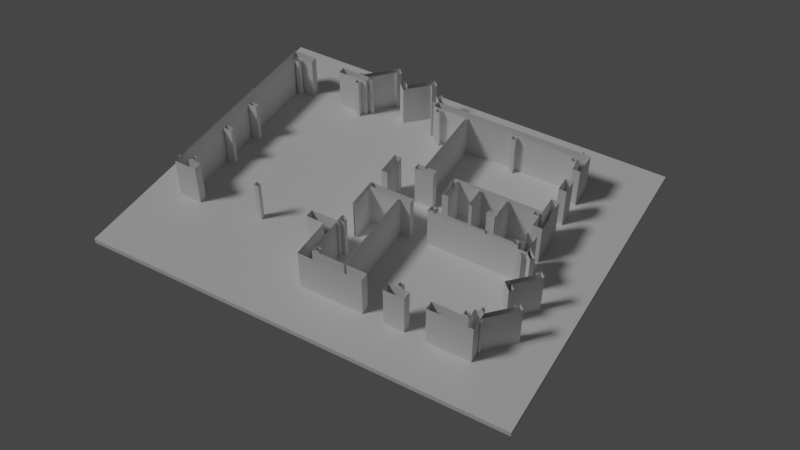 # Source: interni.blend  (saved by Blender 2.80.75; exported with 4.5.12 LTS)
import bpy
from mathutils import Matrix  # noqa: F401  (used for matrix-valued properties, if any)

bpy.ops.wm.read_factory_settings(use_empty=True)
scene = bpy.context.scene
scene.name = 'Scene'

# ---- collections
col_collection = bpy.data.collections.new('Collection'); scene.collection.children.link(col_collection)

# ---- world
world_world = bpy.data.worlds.new('World'); scene.world = world_world
world_world.use_nodes = True; world_world.node_tree.nodes.clear()
_N = world_world.node_tree.nodes; _L = world_world.node_tree.links
n0 = _N.new('ShaderNodeOutputWorld'); n0.name = 'World Output'; n0.location = (300, 300)
n1 = _N.new('ShaderNodeBackground'); n1.name = 'Background'; n1.location = (10, 300)
n1.inputs[0].default_value = (0.05088, 0.05088, 0.05088, 1.0)
_L.new(n1.outputs[0], n0.inputs[0])
n0.is_active_output = True
world_world.color = (0.05088, 0.05088, 0.05088)
world_world.use_sun_shadow = False
world_world.sun_shadow_jitter_overblur = 0.0

# ---- cameras
cam_camera = bpy.data.cameras.new('Camera')
cam_camera.passepartout_alpha = 0.65
cam_camera.clip_start = 0.001
cam_camera.clip_end = 200.0
cam_camera.ortho_scale = 7.314
cam_camera.show_composition_center = True
cam_camera.show_composition_center_diagonal = True
cam_camera.show_composition_thirds = True
cam_camera.dof.use_dof = True

# ---- lights
light_light = bpy.data.lights.new('Light', 'SUN')
light_light.transmission_factor = 0.0
light_light.angle = 0.1993
light_light.energy = 1.0
light_light.shadow_soft_size = 0.1
light_light.shadow_cascade_max_distance = 1000.0

# ---- meshes
me_00_eco_muri_sez_00_curve = bpy.data.meshes.new('00 ECO Muri SEZ 00_curve_')
me_00_eco_muri_sez_00_curve.from_pydata([(-45.36, -24.11, 0.0), (-45.36, -22.91, 0.0), (-44.9, -24.11, 0.0), (-44.9, -22.91, 0.0), (-40.63, -20.35, 0.0), (-40.63, -20.36, 0.0), (-40.63, -20.36, 0.0), (-40.64, -20.37, 0.0), (-40.64, -20.38, 0.0), (-40.64, -20.39, 0.0), (-40.65, -20.39, 0.0), (-40.65, -20.4, 0.0), (-40.66, -20.4, 0.0), (-40.67, -20.4, 0.0), (-40.67, -20.41, 0.0), (-40.68, -20.41, 0.0), (-40.69, -20.41, 0.0), (-40.7, -20.41, 0.0), (-40.71, -20.41, 0.0), (-40.71, -20.4, 0.0), (-40.72, -20.4, 0.0), (-40.73, -20.4, 0.0), (-40.73, -20.39, 0.0), (-40.74, -20.39, 0.0), (-40.74, -20.38, 0.0), (-40.75, -20.37, 0.0), (-40.75, -20.36, 0.0), (-40.75, -20.36, 0.0), (-40.75, -20.35, 0.0), (-40.75, -20.34, 0.0), (-40.75, -20.33, 0.0), (-40.75, -20.33, 0.0), (-40.74, -20.32, 0.0), (-40.74, -20.31, 0.0), (-40.73, -20.31, 0.0), (-40.73, -20.3, 0.0), (-40.72, -20.3, 0.0), (-40.71, -20.29, 0.0), (-40.71, -20.29, 0.0), (-40.7, -20.29, 0.0), (-40.69, -20.29, 0.0), (-40.68, -20.29, 0.0), (-40.67, -20.29, 0.0), (-40.67, -20.29, 0.0), (-40.66, -20.3, 0.0), (-40.65, -20.3, 0.0), (-40.65, -20.31, 0.0), (-40.64, -20.31, 0.0), (-40.64, -20.32, 0.0), (-40.64, -20.33, 0.0), (-40.63, -20.33, 0.0), (-40.63, -20.34, 0.0), (-26.39, -20.35, 0.0), (-26.39, -20.36, 0.0), (-26.39, -20.36, 0.0), (-26.39, -20.37, 0.0), (-26.39, -20.38, 0.0), (-26.4, -20.39, 0.0), (-26.4, -20.39, 0.0), (-26.41, -20.4, 0.0), (-26.42, -20.4, 0.0), (-26.42, -20.4, 0.0), (-26.43, -20.41, 0.0), (-26.44, -20.41, 0.0), (-26.45, -20.41, 0.0), (-26.45, -20.41, 0.0), (-26.46, -20.41, 0.0), (-26.47, -20.4, 0.0), (-26.48, -20.4, 0.0), (-26.48, -20.4, 0.0), (-26.49, -20.39, 0.0), (-26.49, -20.39, 0.0), (-26.5, -20.38, 0.0), (-26.5, -20.37, 0.0), (-26.5, -20.36, 0.0), (-26.5, -20.36, 0.0), (-26.51, -20.35, 0.0), (-26.5, -20.34, 0.0), (-26.5, -20.33, 0.0), (-26.5, -20.33, 0.0), (-26.5, -20.32, 0.0), (-26.49, -20.31, 0.0), (-26.49, -20.31, 0.0), (-26.48, -20.3, 0.0), (-26.48, -20.3, 0.0), (-26.47, -20.29, 0.0), (-26.46, -20.29, 0.0), (-26.45, -20.29, 0.0), (-26.45, -20.29, 0.0), (-26.44, -20.29, 0.0), (-26.43, -20.29, 0.0), (-26.42, -20.29, 0.0), (-26.42, -20.3, 0.0), (-26.41, -20.3, 0.0), (-26.4, -20.31, 0.0), (-26.4, -20.31, 0.0), (-26.39, -20.32, 0.0), (-26.39, -20.33, 0.0), (-26.39, -20.33, 0.0), (-26.39, -20.34, 0.0), (-25.79, -33.78, 0.0), (-25.79, -33.79, 0.0), (-25.79, -33.8, 0.0), (-25.8, -33.8, 0.0), (-25.8, -33.81, 0.0), (-25.8, -33.82, 0.0), (-25.81, -33.82, 0.0), (-25.81, -33.83, 0.0), (-25.82, -33.83, 0.0), (-25.83, -33.84, 0.0), (-25.83, -33.84, 0.0), (-25.84, -33.84, 0.0), (-25.85, -33.84, 0.0), (-25.86, -33.84, 0.0), (-25.87, -33.84, 0.0), (-25.87, -33.84, 0.0), (-25.88, -33.83, 0.0), (-25.89, -33.83, 0.0), (-25.89, -33.82, 0.0), (-25.9, -33.82, 0.0), (-25.9, -33.81, 0.0), (-25.91, -33.8, 0.0), (-25.91, -33.8, 0.0), (-25.91, -33.79, 0.0), (-25.91, -33.78, 0.0), (-25.91, -33.77, 0.0), (-25.91, -33.77, 0.0), (-25.91, -33.76, 0.0), (-25.9, -33.75, 0.0), (-25.9, -33.74, 0.0), (-25.89, -33.74, 0.0), (-25.89, -33.73, 0.0), (-25.88, -33.73, 0.0), (-25.87, -33.73, 0.0), (-25.87, -33.72, 0.0), (-25.86, -33.72, 0.0), (-25.85, -33.72, 0.0), (-25.84, -33.72, 0.0), (-25.83, -33.72, 0.0), (-25.83, -33.73, 0.0), (-25.82, -33.73, 0.0), (-25.81, -33.73, 0.0), (-25.81, -33.74, 0.0), (-25.8, -33.74, 0.0), (-25.8, -33.75, 0.0), (-25.8, -33.76, 0.0), (-25.79, -33.77, 0.0), (-25.79, -33.77, 0.0), (-45.42, -31.54, 0.0), (-45.42, -31.55, 0.0), (-45.42, -31.55, 0.0), (-45.43, -31.56, 0.0), (-45.43, -31.57, 0.0), (-45.43, -31.58, 0.0), (-45.44, -31.58, 0.0), (-45.44, -31.59, 0.0), (-45.45, -31.59, 0.0), (-45.46, -31.59, 0.0), (-45.46, -31.6, 0.0), (-45.47, -31.6, 0.0), (-45.48, -31.6, 0.0), (-45.49, -31.6, 0.0), (-45.5, -31.6, 0.0), (-45.5, -31.59, 0.0), (-45.51, -31.59, 0.0), (-45.52, -31.59, 0.0), (-45.52, -31.58, 0.0), (-45.53, -31.58, 0.0), (-45.53, -31.57, 0.0), (-45.54, -31.56, 0.0), (-45.54, -31.55, 0.0), (-45.54, -31.55, 0.0), (-45.54, -31.54, 0.0), (-45.54, -31.53, 0.0), (-45.54, -31.52, 0.0), (-45.54, -31.52, 0.0), (-45.53, -31.51, 0.0), (-45.53, -31.5, 0.0), (-45.52, -31.5, 0.0), (-45.52, -31.49, 0.0), (-45.51, -31.49, 0.0), (-45.5, -31.48, 0.0), (-45.5, -31.48, 0.0), (-45.49, -31.48, 0.0), (-45.48, -31.48, 0.0), (-45.47, -31.48, 0.0), (-45.46, -31.48, 0.0), (-45.46, -31.48, 0.0), (-45.45, -31.49, 0.0), (-45.44, -31.49, 0.0), (-45.44, -31.5, 0.0), (-45.43, -31.5, 0.0), (-45.43, -31.51, 0.0), (-45.43, -31.52, 0.0), (-45.42, -31.52, 0.0), (-45.42, -31.53, 0.0), (-40.61, -20.43, 0.0), (-38.97, -18.79, 0.0), (-38.63, -19.13, 0.0), (-38.86, -19.37, 0.0), (-38.97, -19.26, 0.0), (-40.07, -20.36, 0.0), (-40.07, -20.43, 0.0), (-41.9, -20.43, 0.0), (-41.9, -20.89, 0.0), (-40.07, -20.89, 0.0), (-40.07, -20.7, 0.0), (-40.07, -20.43, 0.0), (-31.23, -28.14, 0.0), (-31.23, -28.39, 0.0), (-28.41, -28.39, 0.0), (-28.41, -28.29, 0.0), (-28.27, -28.29, 0.0), (-28.27, -28.39, 0.0), (-26.82, -28.39, 0.0), (-26.82, -28.17, 0.0), (-26.47, -28.17, 0.0), (-26.47, -27.41, 0.0), (-25.94, -27.41, 0.0), (-25.94, -28.71, 0.0), (-26.26, -28.71, 0.0), (-26.45, -28.71, 0.0), (-26.45, -28.56, 0.0), (-31.65, -28.56, 0.0), (-29.67, -33.94, 0.0), (-29.67, -34.46, 0.0), (-30.87, -34.46, 0.0), (-30.87, -33.94, 0.0), (-29.67, -33.94, 0.0), (-38.12, -20.11, 0.0), (-38.23, -20.01, 0.0), (-37.77, -20.46, 0.0), (-36.57, -19.26, 0.0), (-36.46, -19.37, 0.0), (-36.23, -19.13, 0.0), (-36.57, -18.79, 0.0), (-37.77, -19.99, 0.0), (-37.99, -19.77, 0.0), (-38.23, -20.01, 0.0), (-32.7, -25.79, 0.0), (-32.7, -25.66, 0.0), (-33.27, -25.66, 0.0), (-33.27, -20.89, 0.0), (-26.45, -20.89, 0.0), (-26.45, -21.86, 0.0), (-25.99, -21.86, 0.0), (-25.99, -20.43, 0.0), (-35.47, -20.43, 0.0), (-35.47, -20.7, 0.0), (-35.47, -20.89, 0.0), (-33.42, -20.89, 0.0), (-33.42, -25.66, 0.0), (-33.85, -25.66, 0.0), (-33.85, -25.79, 0.0), (-31.23, -27.09, 0.0), (-31.23, -25.83, 0.0), (-30.01, -25.83, 0.0), (-30.01, -27.09, 0.0), (-29.82, -27.09, 0.0), (-29.82, -26.95, 0.0), (-29.87, -26.95, 0.0), (-29.87, -25.83, 0.0), (-28.41, -25.83, 0.0), (-28.41, -26.95, 0.0), (-28.97, -26.95, 0.0), (-28.97, -27.09, 0.0), (-28.41, -27.09, 0.0), (-28.41, -27.37, 0.0), (-28.37, -27.37, 0.0), (-28.37, -26.38, 0.0), (-28.3, -26.38, 0.0), (-28.3, -27.37, 0.0), (-28.27, -27.37, 0.0), (-28.27, -25.83, 0.0), (-26.82, -25.83, 0.0), (-26.82, -26.06, 0.0), (-26.47, -26.06, 0.0), (-26.47, -26.81, 0.0), (-25.94, -26.81, 0.0), (-25.94, -25.74, 0.0), (-25.99, -25.74, 0.0), (-25.99, -24.56, 0.0), (-26.45, -24.56, 0.0), (-26.45, -25.66, 0.0), (-31.65, -25.66, 0.0), (-35.17, -31.19, 0.0), (-35.17, -31.04, 0.0), (-35.32, -31.04, 0.0), (-35.32, -31.54, 0.0), (-36.87, -31.54, 0.0), (-36.87, -32.04, 0.0), (-35.82, -32.04, 0.0), (-35.82, -34.46, 0.0), (-32.07, -34.46, 0.0), (-32.07, -33.94, 0.0), (-33.27, -33.94, 0.0), (-33.27, -28.56, 0.0), (-32.7, -28.56, 0.0), (-32.7, -28.44, 0.0), (-35.2, -28.14, 0.0), (-35.32, -28.14, 0.0), (-35.32, -28.56, 0.0), (-35.32, -30.02, 0.0), (-35.3, -30.02, 0.0), (-35.3, -28.93, 0.0), (-35.2, -28.93, 0.0), (-35.2, -30.02, 0.0), (-35.17, -30.02, 0.0), (-35.17, -28.56, 0.0), (-33.42, -28.56, 0.0), (-33.42, -33.94, 0.0), (-35.3, -33.94, 0.0), (-35.3, -31.66, 0.0), (-35.17, -31.66, 0.0), (-35.17, -31.44, 0.0), (-25.99, -22.76, 0.0), (-25.99, -23.66, 0.0), (-26.45, -23.66, 0.0), (-26.45, -22.76, 0.0), (-25.99, -22.76, 0.0), (-25.94, -33.86, 0.0), (-25.92, -33.86, 0.0), (-25.92, -34.46, 0.0), (-28.47, -34.46, 0.0), (-28.47, -33.94, 0.0), (-26.45, -33.94, 0.0), (-26.45, -33.31, 0.0), (-26.26, -33.31, 0.0), (-26.03, -33.31, 0.0), (-25.94, -33.31, 0.0), (-25.94, -33.86, 0.0), (-25.94, -33.31, 0.0), (-25.92, -33.31, 0.0), (-24.82, -32.21, 0.0), (-24.93, -32.11, 0.0), (-24.73, -31.91, 0.0), (-24.43, -32.21, 0.0), (-25.94, -33.72, 0.0), (-34.9, -25.79, 0.0), (-34.9, -25.66, 0.0), (-35.32, -25.66, 0.0), (-35.32, -27.09, 0.0), (-35.2, -27.09, 0.0), (-45.36, -24.11, 0.0), (-45.36, -24.7, 0.0), (-45.4, -24.7, 0.0), (-45.4, -32.04, 0.0), (-44.07, -32.04, 0.0), (-44.07, -31.54, 0.0), (-44.9, -31.54, 0.0), (-44.9, -24.71, 0.0), (-44.9, -24.11, 0.0), (-25.37, -31.28, 0.0), (-25.56, -31.47, 0.0), (-26.02, -31.01, 0.0), (-24.82, -29.81, 0.0), (-24.93, -29.71, 0.0), (-24.73, -29.51, 0.0), (-24.43, -29.81, 0.0), (-25.63, -31.01, 0.0), (-25.37, -31.28, 0.0), (-45.36, -22.91, 0.0), (-45.36, -20.43, 0.0), (-43.85, -20.43, 0.0), (-43.85, -20.89, 0.0), (-44.9, -20.89, 0.0), (-44.9, -22.91, 0.0), (-34.93, -20.43, 0.0), (-35.59, -19.77, 0.0), (-35.83, -20.01, 0.0), (-35.47, -20.36, 0.0), (-35.47, -20.43, 0.0), (-25.94, -28.71, 0.0), (-25.92, -28.71, 0.0), (-25.56, -29.07, 0.0), (-25.37, -28.88, 0.0), (-25.94, -28.31, 0.0), (-35.59, -20.49, 0.0), (-35.58, -20.49, 0.0), (-35.58, -20.49, 0.0), (-35.58, -20.49, 0.0), (-35.58, -20.49, 0.0), (-35.58, -20.49, 0.0), (-35.58, -20.49, 0.0), (-35.58, -20.49, 0.0), (-35.58, -20.49, 0.0), (-35.57, -20.49, 0.0), (-35.57, -20.49, 0.0), (-35.57, -20.49, 0.0), (-35.57, -20.49, 0.0), (-35.57, -20.51, 0.0), (-35.57, -20.52, 0.0), (-35.57, -20.54, 0.0), (-35.57, -20.56, 0.0), (-35.57, -20.57, 0.0), (-35.57, -20.59, 0.0), (-35.57, -20.61, 0.0), (-35.57, -20.62, 0.0), (-35.57, -20.64, 0.0), (-35.57, -20.66, 0.0), (-35.57, -20.67, 0.0), (-35.57, -20.69, 0.0), (-35.57, -20.69, 0.0), (-35.57, -20.69, 0.0), (-35.57, -20.69, 0.0), (-35.58, -20.69, 0.0), (-35.58, -20.69, 0.0), (-35.58, -20.69, 0.0), (-35.58, -20.69, 0.0), (-35.58, -20.69, 0.0), (-35.58, -20.69, 0.0), (-35.58, -20.69, 0.0), (-35.58, -20.69, 0.0), (-35.59, -20.69, 0.0), (-35.59, -20.68, 0.0), (-35.59, -20.68, 0.0), (-35.59, -20.67, 0.0), (-35.59, -20.66, 0.0), (-35.59, -20.66, 0.0), (-35.59, -20.65, 0.0), (-35.59, -20.64, 0.0), (-35.59, -20.64, 0.0), (-35.59, -20.63, 0.0), (-35.59, -20.62, 0.0), (-35.59, -20.62, 0.0), (-35.59, -20.61, 0.0), (-35.59, -20.61, 0.0), (-35.59, -20.61, 0.0), (-35.59, -20.6, 0.0), (-35.59, -20.6, 0.0), (-35.59, -20.6, 0.0), (-35.59, -20.6, 0.0), (-35.59, -20.6, 0.0), (-35.59, -20.6, 0.0), (-35.6, -20.59, 0.0), (-35.6, -20.59, 0.0), (-35.6, -20.59, 0.0), (-35.6, -20.59, 0.0), (-35.61, -20.59, 0.0), (-35.63, -20.59, 0.0), (-35.64, -20.59, 0.0), (-35.65, -20.59, 0.0), (-35.66, -20.59, 0.0), (-35.67, -20.59, 0.0), (-35.68, -20.59, 0.0), (-35.69, -20.59, 0.0), (-35.7, -20.59, 0.0), (-35.72, -20.59, 0.0), (-35.73, -20.59, 0.0), (-35.74, -20.59, 0.0), (-35.74, -20.59, 0.0), (-35.74, -20.59, 0.0), (-35.74, -20.59, 0.0), (-35.75, -20.6, 0.0), (-35.75, -20.6, 0.0), (-35.75, -20.6, 0.0), (-35.75, -20.6, 0.0), (-35.75, -20.6, 0.0), (-35.75, -20.6, 0.0), (-35.75, -20.61, 0.0), (-35.76, -20.61, 0.0), (-35.76, -20.61, 0.0), (-35.76, -20.62, 0.0), (-35.76, -20.62, 0.0), (-35.76, -20.63, 0.0), (-35.76, -20.64, 0.0), (-35.76, -20.64, 0.0), (-35.76, -20.65, 0.0), (-35.76, -20.66, 0.0), (-35.76, -20.66, 0.0), (-35.76, -20.67, 0.0), (-35.76, -20.68, 0.0), (-35.76, -20.68, 0.0), (-35.76, -20.69, 0.0), (-35.76, -20.69, 0.0), (-35.76, -20.69, 0.0), (-35.76, -20.69, 0.0), (-35.76, -20.69, 0.0), (-35.76, -20.69, 0.0), (-35.76, -20.69, 0.0), (-35.76, -20.69, 0.0), (-35.77, -20.69, 0.0), (-35.77, -20.69, 0.0), (-35.77, -20.69, 0.0), (-35.77, -20.69, 0.0), (-35.77, -20.69, 0.0), (-35.77, -20.67, 0.0), (-35.77, -20.66, 0.0), (-35.77, -20.64, 0.0), (-35.77, -20.62, 0.0), (-35.77, -20.61, 0.0), (-35.77, -20.59, 0.0), (-35.77, -20.57, 0.0), (-35.77, -20.56, 0.0), (-35.77, -20.54, 0.0), (-35.77, -20.52, 0.0), (-35.77, -20.51, 0.0), (-35.77, -20.49, 0.0), (-35.77, -20.49, 0.0), (-35.77, -20.49, 0.0), (-35.77, -20.49, 0.0), (-35.77, -20.49, 0.0), (-35.76, -20.49, 0.0), (-35.76, -20.49, 0.0), (-35.76, -20.49, 0.0), (-35.76, -20.49, 0.0), (-35.76, -20.49, 0.0), (-35.76, -20.49, 0.0), (-35.76, -20.49, 0.0), (-35.76, -20.49, 0.0), (-35.76, -20.5, 0.0), (-35.76, -20.5, 0.0), (-35.76, -20.51, 0.0), (-35.76, -20.51, 0.0), (-35.76, -20.52, 0.0), (-35.76, -20.53, 0.0), (-35.76, -20.53, 0.0), (-35.76, -20.54, 0.0), (-35.76, -20.55, 0.0), (-35.76, -20.55, 0.0), (-35.76, -20.56, 0.0), (-35.76, -20.57, 0.0), (-35.76, -20.57, 0.0), (-35.75, -20.57, 0.0), (-35.75, -20.57, 0.0), (-35.75, -20.58, 0.0), (-35.75, -20.58, 0.0), (-35.75, -20.58, 0.0), (-35.75, -20.58, 0.0), (-35.75, -20.58, 0.0), (-35.74, -20.58, 0.0), (-35.74, -20.58, 0.0), (-35.74, -20.58, 0.0), (-35.74, -20.58, 0.0), (-35.73, -20.58, 0.0), (-35.72, -20.58, 0.0), (-35.7, -20.58, 0.0), (-35.69, -20.58, 0.0), (-35.68, -20.58, 0.0), (-35.67, -20.58, 0.0), (-35.66, -20.58, 0.0), (-35.65, -20.58, 0.0), (-35.64, -20.58, 0.0), (-35.63, -20.58, 0.0), (-35.61, -20.58, 0.0), (-35.6, -20.58, 0.0), (-35.6, -20.58, 0.0), (-35.6, -20.58, 0.0), (-35.6, -20.58, 0.0), (-35.59, -20.58, 0.0), (-35.59, -20.58, 0.0), (-35.59, -20.58, 0.0), (-35.59, -20.58, 0.0), (-35.59, -20.58, 0.0), (-35.59, -20.57, 0.0), (-35.59, -20.57, 0.0), (-35.59, -20.57, 0.0), (-35.59, -20.57, 0.0), (-35.59, -20.56, 0.0), (-35.59, -20.55, 0.0), (-35.59, -20.55, 0.0), (-35.59, -20.54, 0.0), (-35.59, -20.53, 0.0), (-35.59, -20.53, 0.0), (-35.59, -20.52, 0.0), (-35.59, -20.51, 0.0), (-35.59, -20.51, 0.0), (-35.59, -20.5, 0.0), (-35.59, -20.5, 0.0), (-39.79, -20.49, 0.0), (-39.78, -20.49, 0.0), (-39.78, -20.49, 0.0), (-39.78, -20.49, 0.0), (-39.78, -20.49, 0.0), (-39.78, -20.49, 0.0), (-39.78, -20.49, 0.0), (-39.78, -20.49, 0.0), (-39.78, -20.49, 0.0), (-39.77, -20.49, 0.0), (-39.77, -20.49, 0.0), (-39.77, -20.49, 0.0), (-39.77, -20.49, 0.0), (-39.77, -20.51, 0.0), (-39.77, -20.52, 0.0), (-39.77, -20.54, 0.0), (-39.77, -20.56, 0.0), (-39.77, -20.57, 0.0), (-39.77, -20.59, 0.0), (-39.77, -20.61, 0.0), (-39.77, -20.62, 0.0), (-39.77, -20.64, 0.0), (-39.77, -20.66, 0.0), (-39.77, -20.67, 0.0), (-39.77, -20.69, 0.0), (-39.77, -20.69, 0.0), (-39.77, -20.69, 0.0), (-39.77, -20.69, 0.0), (-39.78, -20.69, 0.0), (-39.78, -20.69, 0.0), (-39.78, -20.69, 0.0), (-39.78, -20.69, 0.0), (-39.78, -20.69, 0.0), (-39.78, -20.69, 0.0), (-39.78, -20.69, 0.0), (-39.78, -20.69, 0.0), (-39.79, -20.69, 0.0), (-39.79, -20.68, 0.0), (-39.79, -20.68, 0.0), (-39.79, -20.67, 0.0), (-39.79, -20.66, 0.0), (-39.79, -20.66, 0.0), (-39.79, -20.65, 0.0), (-39.79, -20.64, 0.0), (-39.79, -20.64, 0.0), (-39.79, -20.63, 0.0), (-39.79, -20.62, 0.0), (-39.79, -20.62, 0.0), (-39.79, -20.61, 0.0), (-39.79, -20.61, 0.0), (-39.79, -20.61, 0.0), (-39.79, -20.6, 0.0), (-39.79, -20.6, 0.0), (-39.79, -20.6, 0.0), (-39.79, -20.6, 0.0), (-39.79, -20.6, 0.0), (-39.79, -20.6, 0.0), (-39.8, -20.59, 0.0), (-39.8, -20.59, 0.0), (-39.8, -20.59, 0.0), (-39.8, -20.59, 0.0), (-39.81, -20.59, 0.0), (-39.83, -20.59, 0.0), (-39.84, -20.59, 0.0), (-39.85, -20.59, 0.0), (-39.86, -20.59, 0.0), (-39.87, -20.59, 0.0), (-39.88, -20.59, 0.0), (-39.89, -20.59, 0.0), (-39.9, -20.59, 0.0), (-39.92, -20.59, 0.0), (-39.93, -20.59, 0.0), (-39.94, -20.59, 0.0), (-39.94, -20.59, 0.0), (-39.94, -20.59, 0.0), (-39.94, -20.59, 0.0), (-39.95, -20.6, 0.0), (-39.95, -20.6, 0.0), (-39.95, -20.6, 0.0), (-39.95, -20.6, 0.0), (-39.95, -20.6, 0.0), (-39.95, -20.6, 0.0), (-39.95, -20.61, 0.0), (-39.96, -20.61, 0.0), (-39.96, -20.61, 0.0), (-39.96, -20.62, 0.0), (-39.96, -20.62, 0.0), (-39.96, -20.63, 0.0), (-39.96, -20.64, 0.0), (-39.96, -20.64, 0.0), (-39.96, -20.65, 0.0), (-39.96, -20.66, 0.0), (-39.96, -20.66, 0.0), (-39.96, -20.67, 0.0), (-39.96, -20.68, 0.0), (-39.96, -20.68, 0.0), (-39.96, -20.69, 0.0), (-39.96, -20.69, 0.0), (-39.96, -20.69, 0.0), (-39.96, -20.69, 0.0), (-39.96, -20.69, 0.0), (-39.96, -20.69, 0.0), (-39.96, -20.69, 0.0), (-39.96, -20.69, 0.0), (-39.97, -20.69, 0.0), (-39.97, -20.69, 0.0), (-39.97, -20.69, 0.0), (-39.97, -20.69, 0.0), (-39.97, -20.69, 0.0), (-39.97, -20.67, 0.0), (-39.97, -20.66, 0.0), (-39.97, -20.64, 0.0), (-39.97, -20.62, 0.0), (-39.97, -20.61, 0.0), (-39.97, -20.59, 0.0), (-39.97, -20.57, 0.0), (-39.97, -20.56, 0.0), (-39.97, -20.54, 0.0), (-39.97, -20.52, 0.0), (-39.97, -20.51, 0.0), (-39.97, -20.49, 0.0), (-39.97, -20.49, 0.0), (-39.97, -20.49, 0.0), (-39.97, -20.49, 0.0), (-39.97, -20.49, 0.0), (-39.96, -20.49, 0.0), (-39.96, -20.49, 0.0), (-39.96, -20.49, 0.0), (-39.96, -20.49, 0.0), (-39.96, -20.49, 0.0), (-39.96, -20.49, 0.0), (-39.96, -20.49, 0.0), (-39.96, -20.49, 0.0), (-39.96, -20.5, 0.0), (-39.96, -20.5, 0.0), (-39.96, -20.51, 0.0), (-39.96, -20.51, 0.0), (-39.96, -20.52, 0.0), (-39.96, -20.53, 0.0), (-39.96, -20.53, 0.0), (-39.96, -20.54, 0.0), (-39.96, -20.55, 0.0), (-39.96, -20.55, 0.0), (-39.96, -20.56, 0.0), (-39.96, -20.57, 0.0), (-39.96, -20.57, 0.0), (-39.95, -20.57, 0.0), (-39.95, -20.57, 0.0), (-39.95, -20.58, 0.0), (-39.95, -20.58, 0.0), (-39.95, -20.58, 0.0), (-39.95, -20.58, 0.0), (-39.95, -20.58, 0.0), (-39.94, -20.58, 0.0), (-39.94, -20.58, 0.0), (-39.94, -20.58, 0.0), (-39.94, -20.58, 0.0), (-39.93, -20.58, 0.0), (-39.92, -20.58, 0.0), (-39.9, -20.58, 0.0), (-39.89, -20.58, 0.0), (-39.88, -20.58, 0.0), (-39.87, -20.58, 0.0), (-39.86, -20.58, 0.0), (-39.85, -20.58, 0.0), (-39.84, -20.58, 0.0), (-39.83, -20.58, 0.0), (-39.81, -20.58, 0.0), (-39.8, -20.58, 0.0), (-39.8, -20.58, 0.0), (-39.8, -20.58, 0.0), (-39.8, -20.58, 0.0), (-39.79, -20.58, 0.0), (-39.79, -20.58, 0.0), (-39.79, -20.58, 0.0), (-39.79, -20.58, 0.0), (-39.79, -20.58, 0.0), (-39.79, -20.57, 0.0), (-39.79, -20.57, 0.0), (-39.79, -20.57, 0.0), (-39.79, -20.57, 0.0), (-39.79, -20.56, 0.0), (-39.79, -20.55, 0.0), (-39.79, -20.55, 0.0), (-39.79, -20.54, 0.0), (-39.79, -20.53, 0.0), (-39.79, -20.53, 0.0), (-39.79, -20.52, 0.0), (-39.79, -20.51, 0.0), (-39.79, -20.51, 0.0), (-39.79, -20.5, 0.0), (-39.79, -20.5, 0.0), (-26.05, -33.2, 0.0), (-26.05, -33.2, 0.0), (-26.05, -33.2, 0.0), (-26.05, -33.2, 0.0), (-26.05, -33.2, 0.0), (-26.05, -33.21, 0.0), (-26.05, -33.21, 0.0), (-26.05, -33.21, 0.0), (-26.05, -33.21, 0.0), (-26.05, -33.21, 0.0), (-26.05, -33.21, 0.0), (-26.05, -33.21, 0.0), (-26.05, -33.21, 0.0), (-26.06, -33.21, 0.0), (-26.08, -33.21, 0.0), (-26.1, -33.21, 0.0), (-26.11, -33.21, 0.0), (-26.13, -33.21, 0.0), (-26.15, -33.21, 0.0), (-26.16, -33.21, 0.0), (-26.18, -33.21, 0.0), (-26.2, -33.21, 0.0), (-26.21, -33.21, 0.0), (-26.23, -33.21, 0.0), (-26.25, -33.21, 0.0), (-26.25, -33.21, 0.0), (-26.25, -33.21, 0.0), (-26.25, -33.21, 0.0), (-26.25, -33.21, 0.0), (-26.25, -33.21, 0.0), (-26.25, -33.21, 0.0), (-26.25, -33.21, 0.0), (-26.25, -33.2, 0.0), (-26.25, -33.2, 0.0), (-26.25, -33.2, 0.0), (-26.25, -33.2, 0.0), (-26.25, -33.2, 0.0), (-26.24, -33.2, 0.0), (-26.23, -33.2, 0.0), (-26.23, -33.2, 0.0), (-26.22, -33.2, 0.0), (-26.21, -33.2, 0.0), (-26.21, -33.2, 0.0), (-26.2, -33.2, 0.0), (-26.19, -33.2, 0.0), (-26.19, -33.2, 0.0), (-26.18, -33.2, 0.0), (-26.17, -33.2, 0.0), (-26.17, -33.2, 0.0), (-26.17, -33.2, 0.0), (-26.16, -33.2, 0.0), (-26.16, -33.2, 0.0), (-26.16, -33.2, 0.0), (-26.16, -33.2, 0.0), (-26.16, -33.19, 0.0), (-26.15, -33.19, 0.0), (-26.15, -33.19, 0.0), (-26.15, -33.19, 0.0), (-26.15, -33.19, 0.0), (-26.15, -33.18, 0.0), (-26.15, -33.18, 0.0), (-26.15, -33.17, 0.0), (-26.15, -33.16, 0.0), (-26.15, -33.15, 0.0), (-26.15, -33.14, 0.0), (-26.15, -33.12, 0.0), (-26.15, -33.11, 0.0), (-26.15, -33.1, 0.0), (-26.15, -33.09, 0.0), (-26.15, -33.08, 0.0), (-26.15, -33.07, 0.0), (-26.15, -33.06, 0.0), (-26.15, -33.05, 0.0), (-26.15, -33.04, 0.0), (-26.15, -33.04, 0.0), (-26.15, -33.04, 0.0), (-26.15, -33.04, 0.0), (-26.15, -33.04, 0.0), (-26.16, -33.03, 0.0), (-26.16, -33.03, 0.0), (-26.16, -33.03, 0.0), (-26.16, -33.03, 0.0), (-26.16, -33.03, 0.0), (-26.17, -33.03, 0.0), (-26.17, -33.03, 0.0), (-26.17, -33.03, 0.0), (-26.18, -33.03, 0.0), (-26.19, -33.03, 0.0), (-26.19, -33.03, 0.0), (-26.2, -33.03, 0.0), (-26.21, -33.03, 0.0), (-26.21, -33.03, 0.0), (-26.22, -33.03, 0.0), (-26.23, -33.03, 0.0), (-26.23, -33.03, 0.0), (-26.24, -33.03, 0.0), (-26.25, -33.03, 0.0), (-26.25, -33.03, 0.0), (-26.25, -33.03, 0.0), (-26.25, -33.03, 0.0), (-26.25, -33.02, 0.0), (-26.25, -33.02, 0.0), (-26.25, -33.02, 0.0), (-26.25, -33.02, 0.0), (-26.25, -33.02, 0.0), (-26.25, -33.02, 0.0), (-26.25, -33.02, 0.0), (-26.25, -33.02, 0.0), (-26.25, -33.01, 0.0), (-26.23, -33.01, 0.0), (-26.21, -33.01, 0.0), (-26.2, -33.01, 0.0), (-26.18, -33.01, 0.0), (-26.16, -33.01, 0.0), (-26.15, -33.01, 0.0), (-26.13, -33.01, 0.0), (-26.11, -33.01, 0.0), (-26.1, -33.01, 0.0), (-26.08, -33.01, 0.0), (-26.06, -33.01, 0.0), (-26.05, -33.01, 0.0), (-26.05, -33.02, 0.0), (-26.05, -33.02, 0.0), (-26.05, -33.02, 0.0), (-26.05, -33.02, 0.0), (-26.05, -33.02, 0.0), (-26.05, -33.02, 0.0), (-26.05, -33.02, 0.0), (-26.05, -33.02, 0.0), (-26.05, -33.03, 0.0), (-26.05, -33.03, 0.0), (-26.05, -33.03, 0.0), (-26.05, -33.03, 0.0), (-26.05, -33.03, 0.0), (-26.06, -33.03, 0.0), (-26.06, -33.03, 0.0), (-26.07, -33.03, 0.0), (-26.08, -33.03, 0.0), (-26.08, -33.03, 0.0), (-26.09, -33.03, 0.0), (-26.1, -33.03, 0.0), (-26.1, -33.03, 0.0), (-26.11, -33.03, 0.0), (-26.12, -33.03, 0.0), (-26.12, -33.03, 0.0), (-26.13, -33.03, 0.0), (-26.13, -33.03, 0.0), (-26.13, -33.03, 0.0), (-26.13, -33.03, 0.0), (-26.13, -33.03, 0.0), (-26.14, -33.03, 0.0), (-26.14, -33.04, 0.0), (-26.14, -33.04, 0.0), (-26.14, -33.04, 0.0), (-26.14, -33.04, 0.0), (-26.14, -33.04, 0.0), (-26.14, -33.05, 0.0), (-26.14, -33.06, 0.0), (-26.14, -33.07, 0.0), (-26.14, -33.08, 0.0), (-26.14, -33.09, 0.0), (-26.14, -33.1, 0.0), (-26.14, -33.11, 0.0), (-26.14, -33.12, 0.0), (-26.14, -33.14, 0.0), (-26.14, -33.15, 0.0), (-26.14, -33.16, 0.0), (-26.14, -33.17, 0.0), (-26.14, -33.18, 0.0), (-26.14, -33.18, 0.0), (-26.14, -33.19, 0.0), (-26.14, -33.19, 0.0), (-26.14, -33.19, 0.0), (-26.14, -33.19, 0.0), (-26.14, -33.19, 0.0), (-26.13, -33.2, 0.0), (-26.13, -33.2, 0.0), (-26.13, -33.2, 0.0), (-26.13, -33.2, 0.0), (-26.13, -33.2, 0.0), (-26.12, -33.2, 0.0), (-26.12, -33.2, 0.0), (-26.11, -33.2, 0.0), (-26.1, -33.2, 0.0), (-26.1, -33.2, 0.0), (-26.09, -33.2, 0.0), (-26.08, -33.2, 0.0), (-26.08, -33.2, 0.0), (-26.07, -33.2, 0.0), (-26.06, -33.2, 0.0), (-26.06, -33.2, 0.0), (-26.05, -33.2, 0.0), (-26.05, -29.0, 0.0), (-26.05, -29.0, 0.0), (-26.05, -29.0, 0.0), (-26.05, -29.0, 0.0), (-26.05, -29.0, 0.0), (-26.05, -29.01, 0.0), (-26.05, -29.01, 0.0), (-26.05, -29.01, 0.0), (-26.05, -29.01, 0.0), (-26.05, -29.01, 0.0), (-26.05, -29.01, 0.0), (-26.05, -29.01, 0.0), (-26.05, -29.01, 0.0), (-26.06, -29.01, 0.0), (-26.08, -29.01, 0.0), (-26.1, -29.01, 0.0), (-26.11, -29.01, 0.0), (-26.13, -29.01, 0.0), (-26.15, -29.01, 0.0), (-26.16, -29.01, 0.0), (-26.18, -29.01, 0.0), (-26.2, -29.01, 0.0), (-26.21, -29.01, 0.0), (-26.23, -29.01, 0.0), (-26.25, -29.01, 0.0), (-26.25, -29.01, 0.0), (-26.25, -29.01, 0.0), (-26.25, -29.01, 0.0), (-26.25, -29.01, 0.0), (-26.25, -29.01, 0.0), (-26.25, -29.01, 0.0), (-26.25, -29.01, 0.0), (-26.25, -29.0, 0.0), (-26.25, -29.0, 0.0), (-26.25, -29.0, 0.0), (-26.25, -29.0, 0.0), (-26.25, -29.0, 0.0), (-26.24, -29.0, 0.0), (-26.23, -29.0, 0.0), (-26.23, -29.0, 0.0), (-26.22, -29.0, 0.0), (-26.21, -29.0, 0.0), (-26.21, -29.0, 0.0), (-26.2, -29.0, 0.0), (-26.19, -29.0, 0.0), (-26.19, -29.0, 0.0), (-26.18, -29.0, 0.0), (-26.17, -29.0, 0.0), (-26.17, -29.0, 0.0), (-26.17, -29.0, 0.0), (-26.16, -29.0, 0.0), (-26.16, -29.0, 0.0), (-26.16, -29.0, 0.0), (-26.16, -29.0, 0.0), (-26.16, -28.99, 0.0), (-26.15, -28.99, 0.0), (-26.15, -28.99, 0.0), (-26.15, -28.99, 0.0), (-26.15, -28.99, 0.0), (-26.15, -28.98, 0.0), (-26.15, -28.98, 0.0), (-26.15, -28.97, 0.0), (-26.15, -28.96, 0.0), (-26.15, -28.95, 0.0), (-26.15, -28.94, 0.0), (-26.15, -28.92, 0.0), (-26.15, -28.91, 0.0), (-26.15, -28.9, 0.0), (-26.15, -28.89, 0.0), (-26.15, -28.88, 0.0), (-26.15, -28.87, 0.0), (-26.15, -28.86, 0.0), (-26.15, -28.85, 0.0), (-26.15, -28.84, 0.0), (-26.15, -28.84, 0.0), (-26.15, -28.84, 0.0), (-26.15, -28.84, 0.0), (-26.15, -28.84, 0.0), (-26.16, -28.83, 0.0), (-26.16, -28.83, 0.0), (-26.16, -28.83, 0.0), (-26.16, -28.83, 0.0), (-26.16, -28.83, 0.0), (-26.17, -28.83, 0.0), (-26.17, -28.83, 0.0), (-26.17, -28.83, 0.0), (-26.18, -28.83, 0.0), (-26.19, -28.83, 0.0), (-26.19, -28.83, 0.0), (-26.2, -28.83, 0.0), (-26.21, -28.83, 0.0), (-26.21, -28.83, 0.0), (-26.22, -28.83, 0.0), (-26.23, -28.83, 0.0), (-26.23, -28.83, 0.0), (-26.24, -28.83, 0.0), (-26.25, -28.83, 0.0), (-26.25, -28.83, 0.0), (-26.25, -28.83, 0.0), (-26.25, -28.83, 0.0), (-26.25, -28.82, 0.0), (-26.25, -28.82, 0.0), (-26.25, -28.82, 0.0), (-26.25, -28.82, 0.0), (-26.25, -28.82, 0.0), (-26.25, -28.82, 0.0), (-26.25, -28.82, 0.0), (-26.25, -28.82, 0.0), (-26.25, -28.81, 0.0), (-26.23, -28.81, 0.0), (-26.21, -28.81, 0.0), (-26.2, -28.81, 0.0), (-26.18, -28.81, 0.0), (-26.16, -28.81, 0.0), (-26.15, -28.81, 0.0), (-26.13, -28.81, 0.0), (-26.11, -28.81, 0.0), (-26.1, -28.81, 0.0), (-26.08, -28.81, 0.0), (-26.06, -28.81, 0.0), (-26.05, -28.81, 0.0), (-26.05, -28.82, 0.0), (-26.05, -28.82, 0.0), (-26.05, -28.82, 0.0), (-26.05, -28.82, 0.0), (-26.05, -28.82, 0.0), (-26.05, -28.82, 0.0), (-26.05, -28.82, 0.0), (-26.05, -28.82, 0.0), (-26.05, -28.83, 0.0), (-26.05, -28.83, 0.0), (-26.05, -28.83, 0.0), (-26.05, -28.83, 0.0), (-26.05, -28.83, 0.0), (-26.06, -28.83, 0.0), (-26.06, -28.83, 0.0), (-26.07, -28.83, 0.0), (-26.08, -28.83, 0.0), (-26.08, -28.83, 0.0), (-26.09, -28.83, 0.0), (-26.1, -28.83, 0.0), (-26.1, -28.83, 0.0), (-26.11, -28.83, 0.0), (-26.12, -28.83, 0.0), (-26.12, -28.83, 0.0), (-26.13, -28.83, 0.0), (-26.13, -28.83, 0.0), (-26.13, -28.83, 0.0), (-26.13, -28.83, 0.0), (-26.13, -28.83, 0.0), (-26.14, -28.83, 0.0), (-26.14, -28.84, 0.0), (-26.14, -28.84, 0.0), (-26.14, -28.84, 0.0), (-26.14, -28.84, 0.0), (-26.14, -28.84, 0.0), (-26.14, -28.85, 0.0), (-26.14, -28.86, 0.0), (-26.14, -28.87, 0.0), (-26.14, -28.88, 0.0), (-26.14, -28.89, 0.0), (-26.14, -28.9, 0.0), (-26.14, -28.91, 0.0), (-26.14, -28.92, 0.0), (-26.14, -28.94, 0.0), (-26.14, -28.95, 0.0), (-26.14, -28.96, 0.0), (-26.14, -28.97, 0.0), (-26.14, -28.98, 0.0), (-26.14, -28.98, 0.0), (-26.14, -28.99, 0.0), (-26.14, -28.99, 0.0), (-26.14, -28.99, 0.0), (-26.14, -28.99, 0.0), (-26.14, -28.99, 0.0), (-26.13, -29.0, 0.0), (-26.13, -29.0, 0.0), (-26.13, -29.0, 0.0), (-26.13, -29.0, 0.0), (-26.13, -29.0, 0.0), (-26.12, -29.0, 0.0), (-26.12, -29.0, 0.0), (-26.11, -29.0, 0.0), (-26.1, -29.0, 0.0), (-26.1, -29.0, 0.0), (-26.09, -29.0, 0.0), (-26.08, -29.0, 0.0), (-26.08, -29.0, 0.0), (-26.07, -29.0, 0.0), (-26.06, -29.0, 0.0), (-26.06, -29.0, 0.0), (-26.05, -29.0, 0.0), (-26.55, -28.44, 0.0), (-26.8, -28.44, 0.0), (-26.8, -28.19, 0.0), (-26.55, -28.19, 0.0), (-26.55, -28.44, 0.0), (-35.2, -20.99, 0.0), (-35.2, -21.24, 0.0), (-34.95, -21.24, 0.0), (-34.95, -20.99, 0.0), (-35.2, -20.99, 0.0), (-30.4, -20.99, 0.0), (-30.4, -21.24, 0.0), (-30.15, -21.24, 0.0), (-30.15, -20.99, 0.0), (-30.4, -20.99, 0.0), (-34.9, -26.04, 0.0), (-34.9, -25.79, 0.0), (-35.2, -25.79, 0.0), (-35.2, -27.09, 0.0), (-34.95, -27.09, 0.0), (-34.95, -26.04, 0.0), (-34.9, -26.04, 0.0), (-26.55, -33.84, 0.0), (-26.8, -33.84, 0.0), (-26.8, -33.59, 0.0), (-26.55, -33.59, 0.0), (-26.55, -33.84, 0.0), (-32.7, -25.79, 0.0), (-32.7, -26.04, 0.0), (-33.85, -26.04, 0.0), (-33.85, -25.79, 0.0), (-32.7, -25.79, 0.0), (-26.8, -20.99, 0.0), (-26.8, -21.24, 0.0), (-26.55, -21.24, 0.0), (-26.55, -20.99, 0.0), (-26.8, -20.99, 0.0), (-31.35, -27.09, 0.0), (-31.35, -25.79, 0.0), (-31.65, -25.79, 0.0), (-34.95, -31.19, 0.0), (-34.95, -31.44, 0.0), (-35.2, -31.44, 0.0), (-35.2, -31.19, 0.0), (-34.95, -31.19, 0.0), (-44.3, -28.44, 0.0), (-44.8, -28.44, 0.0), (-44.8, -28.19, 0.0), (-44.3, -28.19, 0.0), (-44.3, -28.44, 0.0), (-35.2, -33.59, 0.0), (-35.2, -33.84, 0.0), (-34.95, -33.84, 0.0), (-34.95, -33.59, 0.0), (-35.2, -33.59, 0.0), (-31.65, -28.44, 0.0), (-31.35, -28.44, 0.0), (-31.35, -28.14, 0.0), (-31.65, -28.56, 0.0), (-31.65, -28.19, 0.0), (-31.6, -28.19, 0.0), (-31.6, -28.14, 0.0), (-31.23, -28.14, 0.0), (-44.55, -20.99, 0.0), (-44.8, -20.99, 0.0), (-44.8, -21.24, 0.0), (-44.55, -21.24, 0.0), (-44.55, -20.99, 0.0), (-32.7, -28.19, 0.0), (-32.7, -28.44, 0.0), (-35.2, -28.44, 0.0), (-35.2, -28.14, 0.0), (-34.95, -28.14, 0.0), (-34.95, -28.19, 0.0), (-32.7, -28.19, 0.0), (-26.55, -25.79, 0.0), (-26.8, -25.79, 0.0), (-26.8, -26.04, 0.0), (-26.55, -26.04, 0.0), (-26.55, -25.79, 0.0), (-44.3, -26.04, 0.0), (-44.8, -26.04, 0.0), (-44.8, -25.79, 0.0), (-44.3, -25.79, 0.0), (-44.3, -26.04, 0.0), (-31.23, -27.09, 0.0), (-31.6, -27.09, 0.0), (-31.6, -26.04, 0.0), (-31.65, -26.04, 0.0), (-31.65, -25.66, 0.0), (-40.35, -20.99, 0.0), (-40.6, -20.99, 0.0), (-40.6, -21.24, 0.0), (-40.35, -21.24, 0.0), (-40.35, -20.99, 0.0), (-44.55, -31.44, 0.0), (-44.8, -31.44, 0.0), (-44.8, -31.19, 0.0), (-44.55, -31.19, 0.0), (-44.55, -31.44, 0.0), (-40.35, -31.44, 0.0), (-40.6, -31.44, 0.0), (-40.6, -31.19, 0.0), (-40.35, -31.19, 0.0), (-40.35, -31.44, 0.0), (-30.15, -33.84, 0.0), (-30.4, -33.84, 0.0), (-30.4, -33.59, 0.0), (-30.15, -33.59, 0.0), (-30.15, -33.84, 0.0), (-45.36, -24.11, 2.5), (-45.36, -22.91, 2.5), (-44.9, -24.11, 2.5), (-44.9, -22.91, 2.5), (-40.63, -20.35, 2.5), (-40.63, -20.36, 2.5), (-40.63, -20.36, 2.5), (-40.64, -20.37, 2.5), (-40.64, -20.38, 2.5), (-40.64, -20.39, 2.5), (-40.65, -20.39, 2.5), (-40.65, -20.4, 2.5), (-40.66, -20.4, 2.5), (-40.67, -20.4, 2.5), (-40.67, -20.41, 2.5), (-40.68, -20.41, 2.5), (-40.69, -20.41, 2.5), (-40.7, -20.41, 2.5), (-40.71, -20.41, 2.5), (-40.71, -20.4, 2.5), (-40.72, -20.4, 2.5), (-40.73, -20.4, 2.5), (-40.73, -20.39, 2.5), (-40.74, -20.39, 2.5), (-40.74, -20.38, 2.5), (-40.75, -20.37, 2.5), (-40.75, -20.36, 2.5), (-40.75, -20.36, 2.5), (-40.75, -20.35, 2.5), (-40.75, -20.34, 2.5), (-40.75, -20.33, 2.5), (-40.75, -20.33, 2.5), (-40.74, -20.32, 2.5), (-40.74, -20.31, 2.5), (-40.73, -20.31, 2.5), (-40.73, -20.3, 2.5), (-40.72, -20.3, 2.5), (-40.71, -20.29, 2.5), (-40.71, -20.29, 2.5), (-40.7, -20.29, 2.5), (-40.69, -20.29, 2.5), (-40.68, -20.29, 2.5), (-40.67, -20.29, 2.5), (-40.67, -20.29, 2.5), (-40.66, -20.3, 2.5), (-40.65, -20.3, 2.5), (-40.65, -20.31, 2.5), (-40.64, -20.31, 2.5), (-40.64, -20.32, 2.5), (-40.64, -20.33, 2.5), (-40.63, -20.33, 2.5), (-40.63, -20.34, 2.5), (-26.39, -20.35, 2.5), (-26.39, -20.36, 2.5), (-26.39, -20.36, 2.5), (-26.39, -20.37, 2.5), (-26.39, -20.38, 2.5), (-26.4, -20.39, 2.5), (-26.4, -20.39, 2.5), (-26.41, -20.4, 2.5), (-26.42, -20.4, 2.5), (-26.42, -20.4, 2.5), (-26.43, -20.41, 2.5), (-26.44, -20.41, 2.5), (-26.45, -20.41, 2.5), (-26.45, -20.41, 2.5), (-26.46, -20.41, 2.5), (-26.47, -20.4, 2.5), (-26.48, -20.4, 2.5), (-26.48, -20.4, 2.5), (-26.49, -20.39, 2.5), (-26.49, -20.39, 2.5), (-26.5, -20.38, 2.5), (-26.5, -20.37, 2.5), (-26.5, -20.36, 2.5), (-26.5, -20.36, 2.5), (-26.51, -20.35, 2.5), (-26.5, -20.34, 2.5), (-26.5, -20.33, 2.5), (-26.5, -20.33, 2.5), (-26.5, -20.32, 2.5), (-26.49, -20.31, 2.5), (-26.49, -20.31, 2.5), (-26.48, -20.3, 2.5), (-26.48, -20.3, 2.5), (-26.47, -20.29, 2.5), (-26.46, -20.29, 2.5), (-26.45, -20.29, 2.5), (-26.45, -20.29, 2.5), (-26.44, -20.29, 2.5), (-26.43, -20.29, 2.5), (-26.42, -20.29, 2.5), (-26.42, -20.3, 2.5), (-26.41, -20.3, 2.5), (-26.4, -20.31, 2.5), (-26.4, -20.31, 2.5), (-26.39, -20.32, 2.5), (-26.39, -20.33, 2.5), (-26.39, -20.33, 2.5), (-26.39, -20.34, 2.5), (-25.79, -33.78, 2.5), (-25.79, -33.79, 2.5), (-25.79, -33.8, 2.5), (-25.8, -33.8, 2.5), (-25.8, -33.81, 2.5), (-25.8, -33.82, 2.5), (-25.81, -33.82, 2.5), (-25.81, -33.83, 2.5), (-25.82, -33.83, 2.5), (-25.83, -33.84, 2.5), (-25.83, -33.84, 2.5), (-25.84, -33.84, 2.5), (-25.85, -33.84, 2.5), (-25.86, -33.84, 2.5), (-25.87, -33.84, 2.5), (-25.87, -33.84, 2.5), (-25.88, -33.83, 2.5), (-25.89, -33.83, 2.5), (-25.89, -33.82, 2.5), (-25.9, -33.82, 2.5), (-25.9, -33.81, 2.5), (-25.91, -33.8, 2.5), (-25.91, -33.8, 2.5), (-25.91, -33.79, 2.5), (-25.91, -33.78, 2.5), (-25.91, -33.77, 2.5), (-25.91, -33.77, 2.5), (-25.91, -33.76, 2.5), (-25.9, -33.75, 2.5), (-25.9, -33.74, 2.5), (-25.89, -33.74, 2.5), (-25.89, -33.73, 2.5), (-25.88, -33.73, 2.5), (-25.87, -33.73, 2.5), (-25.87, -33.72, 2.5), (-25.86, -33.72, 2.5), (-25.85, -33.72, 2.5), (-25.84, -33.72, 2.5), (-25.83, -33.72, 2.5), (-25.83, -33.73, 2.5), (-25.82, -33.73, 2.5), (-25.81, -33.73, 2.5), (-25.81, -33.74, 2.5), (-25.8, -33.74, 2.5), (-25.8, -33.75, 2.5), (-25.8, -33.76, 2.5), (-25.79, -33.77, 2.5), (-25.79, -33.77, 2.5), (-45.42, -31.54, 2.5), (-45.42, -31.55, 2.5), (-45.42, -31.55, 2.5), (-45.43, -31.56, 2.5), (-45.43, -31.57, 2.5), (-45.43, -31.58, 2.5), (-45.44, -31.58, 2.5), (-45.44, -31.59, 2.5), (-45.45, -31.59, 2.5), (-45.46, -31.59, 2.5), (-45.46, -31.6, 2.5), (-45.47, -31.6, 2.5), (-45.48, -31.6, 2.5), (-45.49, -31.6, 2.5), (-45.5, -31.6, 2.5), (-45.5, -31.59, 2.5), (-45.51, -31.59, 2.5), (-45.52, -31.59, 2.5), (-45.52, -31.58, 2.5), (-45.53, -31.58, 2.5), (-45.53, -31.57, 2.5), (-45.54, -31.56, 2.5), (-45.54, -31.55, 2.5), (-45.54, -31.55, 2.5), (-45.54, -31.54, 2.5), (-45.54, -31.53, 2.5), (-45.54, -31.52, 2.5), (-45.54, -31.52, 2.5), (-45.53, -31.51, 2.5), (-45.53, -31.5, 2.5), (-45.52, -31.5, 2.5), (-45.52, -31.49, 2.5), (-45.51, -31.49, 2.5), (-45.5, -31.48, 2.5), (-45.5, -31.48, 2.5), (-45.49, -31.48, 2.5), (-45.48, -31.48, 2.5), (-45.47, -31.48, 2.5), (-45.46, -31.48, 2.5), (-45.46, -31.48, 2.5), (-45.45, -31.49, 2.5), (-45.44, -31.49, 2.5), (-45.44, -31.5, 2.5), (-45.43, -31.5, 2.5), (-45.43, -31.51, 2.5), (-45.43, -31.52, 2.5), (-45.42, -31.52, 2.5), (-45.42, -31.53, 2.5), (-40.61, -20.43, 2.5), (-38.97, -18.79, 2.5), (-38.63, -19.13, 2.5), (-38.86, -19.37, 2.5), (-38.97, -19.26, 2.5), (-40.07, -20.36, 2.5), (-40.07, -20.43, 2.5), (-41.9, -20.43, 2.5), (-41.9, -20.89, 2.5), (-40.07, -20.89, 2.5), (-40.07, -20.7, 2.5), (-40.07, -20.43, 2.5), (-31.23, -28.14, 2.5), (-31.23, -28.39, 2.5), (-28.41, -28.39, 2.5), (-28.41, -28.29, 2.5), (-28.27, -28.29, 2.5), (-28.27, -28.39, 2.5), (-26.82, -28.39, 2.5), (-26.82, -28.17, 2.5), (-26.47, -28.17, 2.5), (-26.47, -27.41, 2.5), (-25.94, -27.41, 2.5), (-25.94, -28.71, 2.5), (-26.26, -28.71, 2.5), (-26.45, -28.71, 2.5), (-26.45, -28.56, 2.5), (-31.65, -28.56, 2.5), (-29.67, -33.94, 2.5), (-29.67, -34.46, 2.5), (-30.87, -34.46, 2.5), (-30.87, -33.94, 2.5), (-29.67, -33.94, 2.5), (-38.12, -20.11, 2.5), (-38.23, -20.01, 2.5), (-37.77, -20.46, 2.5), (-36.57, -19.26, 2.5), (-36.46, -19.37, 2.5), (-36.23, -19.13, 2.5), (-36.57, -18.79, 2.5), (-37.77, -19.99, 2.5), (-37.99, -19.77, 2.5), (-38.23, -20.01, 2.5), (-32.7, -25.79, 2.5), (-32.7, -25.66, 2.5), (-33.27, -25.66, 2.5), (-33.27, -20.89, 2.5), (-26.45, -20.89, 2.5), (-26.45, -21.86, 2.5), (-25.99, -21.86, 2.5), (-25.99, -20.43, 2.5), (-35.47, -20.43, 2.5), (-35.47, -20.7, 2.5), (-35.47, -20.89, 2.5), (-33.42, -20.89, 2.5), (-33.42, -25.66, 2.5), (-33.85, -25.66, 2.5), (-33.85, -25.79, 2.5), (-31.23, -27.09, 2.5), (-31.23, -25.83, 2.5), (-30.01, -25.83, 2.5), (-30.01, -27.09, 2.5), (-29.82, -27.09, 2.5), (-29.82, -26.95, 2.5), (-29.87, -26.95, 2.5), (-29.87, -25.83, 2.5), (-28.41, -25.83, 2.5), (-28.41, -26.95, 2.5), (-28.97, -26.95, 2.5), (-28.97, -27.09, 2.5), (-28.41, -27.09, 2.5), (-28.41, -27.37, 2.5), (-28.37, -27.37, 2.5), (-28.37, -26.38, 2.5), (-28.3, -26.38, 2.5), (-28.3, -27.37, 2.5), (-28.27, -27.37, 2.5), (-28.27, -25.83, 2.5), (-26.82, -25.83, 2.5), (-26.82, -26.06, 2.5), (-26.47, -26.06, 2.5), (-26.47, -26.81, 2.5), (-25.94, -26.81, 2.5), (-25.94, -25.74, 2.5), (-25.99, -25.74, 2.5), (-25.99, -24.56, 2.5), (-26.45, -24.56, 2.5), (-26.45, -25.66, 2.5), (-31.65, -25.66, 2.5), (-35.17, -31.19, 2.5), (-35.17, -31.04, 2.5), (-35.32, -31.04, 2.5), (-35.32, -31.54, 2.5), (-36.87, -31.54, 2.5), (-36.87, -32.04, 2.5), (-35.82, -32.04, 2.5), (-35.82, -34.46, 2.5), (-32.07, -34.46, 2.5), (-32.07, -33.94, 2.5), (-33.27, -33.94, 2.5), (-33.27, -28.56, 2.5), (-32.7, -28.56, 2.5), (-32.7, -28.44, 2.5), (-35.2, -28.14, 2.5), (-35.32, -28.14, 2.5), (-35.32, -28.56, 2.5), (-35.32, -30.02, 2.5), (-35.3, -30.02, 2.5), (-35.3, -28.93, 2.5), (-35.2, -28.93, 2.5), (-35.2, -30.02, 2.5), (-35.17, -30.02, 2.5), (-35.17, -28.56, 2.5), (-33.42, -28.56, 2.5), (-33.42, -33.94, 2.5), (-35.3, -33.94, 2.5), (-35.3, -31.66, 2.5), (-35.17, -31.66, 2.5), (-35.17, -31.44, 2.5), (-25.99, -22.76, 2.5), (-25.99, -23.66, 2.5), (-26.45, -23.66, 2.5), (-26.45, -22.76, 2.5), (-25.99, -22.76, 2.5), (-25.94, -33.86, 2.5), (-25.92, -33.86, 2.5), (-25.92, -34.46, 2.5), (-28.47, -34.46, 2.5), (-28.47, -33.94, 2.5), (-26.45, -33.94, 2.5), (-26.45, -33.31, 2.5), (-26.26, -33.31, 2.5), (-26.03, -33.31, 2.5), (-25.94, -33.31, 2.5), (-25.94, -33.86, 2.5), (-25.94, -33.31, 2.5), (-25.92, -33.31, 2.5), (-24.82, -32.21, 2.5), (-24.93, -32.11, 2.5), (-24.73, -31.91, 2.5), (-24.43, -32.21, 2.5), (-25.94, -33.72, 2.5), (-34.9, -25.79, 2.5), (-34.9, -25.66, 2.5), (-35.32, -25.66, 2.5), (-35.32, -27.09, 2.5), (-35.2, -27.09, 2.5), (-45.36, -24.11, 2.5), (-45.36, -24.7, 2.5), (-45.4, -24.7, 2.5), (-45.4, -32.04, 2.5), (-44.07, -32.04, 2.5), (-44.07, -31.54, 2.5), (-44.9, -31.54, 2.5), (-44.9, -24.71, 2.5), (-44.9, -24.11, 2.5), (-25.37, -31.28, 2.5), (-25.56, -31.47, 2.5), (-26.02, -31.01, 2.5), (-24.82, -29.81, 2.5), (-24.93, -29.71, 2.5), (-24.73, -29.51, 2.5), (-24.43, -29.81, 2.5), (-25.63, -31.01, 2.5), (-25.37, -31.28, 2.5), (-45.36, -22.91, 2.5), (-45.36, -20.43, 2.5), (-43.85, -20.43, 2.5), (-43.85, -20.89, 2.5), (-44.9, -20.89, 2.5), (-44.9, -22.91, 2.5), (-34.93, -20.43, 2.5), (-35.59, -19.77, 2.5), (-35.83, -20.01, 2.5), (-35.47, -20.36, 2.5), (-35.47, -20.43, 2.5), (-25.94, -28.71, 2.5), (-25.92, -28.71, 2.5), (-25.56, -29.07, 2.5), (-25.37, -28.88, 2.5), (-25.94, -28.31, 2.5), (-35.59, -20.49, 2.5), (-35.58, -20.49, 2.5), (-35.58, -20.49, 2.5), (-35.58, -20.49, 2.5), (-35.58, -20.49, 2.5), (-35.58, -20.49, 2.5), (-35.58, -20.49, 2.5), (-35.58, -20.49, 2.5), (-35.58, -20.49, 2.5), (-35.57, -20.49, 2.5), (-35.57, -20.49, 2.5), (-35.57, -20.49, 2.5), (-35.57, -20.49, 2.5), (-35.57, -20.51, 2.5), (-35.57, -20.52, 2.5), (-35.57, -20.54, 2.5), (-35.57, -20.56, 2.5), (-35.57, -20.57, 2.5), (-35.57, -20.59, 2.5), (-35.57, -20.61, 2.5), (-35.57, -20.62, 2.5), (-35.57, -20.64, 2.5), (-35.57, -20.66, 2.5), (-35.57, -20.67, 2.5), (-35.57, -20.69, 2.5), (-35.57, -20.69, 2.5), (-35.57, -20.69, 2.5), (-35.57, -20.69, 2.5), (-35.58, -20.69, 2.5), (-35.58, -20.69, 2.5), (-35.58, -20.69, 2.5), (-35.58, -20.69, 2.5), (-35.58, -20.69, 2.5), (-35.58, -20.69, 2.5), (-35.58, -20.69, 2.5), (-35.58, -20.69, 2.5), (-35.59, -20.69, 2.5), (-35.59, -20.68, 2.5), (-35.59, -20.68, 2.5), (-35.59, -20.67, 2.5), (-35.59, -20.66, 2.5), (-35.59, -20.66, 2.5), (-35.59, -20.65, 2.5), (-35.59, -20.64, 2.5), (-35.59, -20.64, 2.5), (-35.59, -20.63, 2.5), (-35.59, -20.62, 2.5), (-35.59, -20.62, 2.5), (-35.59, -20.61, 2.5), (-35.59, -20.61, 2.5), (-35.59, -20.61, 2.5), (-35.59, -20.6, 2.5), (-35.59, -20.6, 2.5), (-35.59, -20.6, 2.5), (-35.59, -20.6, 2.5), (-35.59, -20.6, 2.5), (-35.59, -20.6, 2.5), (-35.6, -20.59, 2.5), (-35.6, -20.59, 2.5), (-35.6, -20.59, 2.5), (-35.6, -20.59, 2.5), (-35.61, -20.59, 2.5), (-35.63, -20.59, 2.5), (-35.64, -20.59, 2.5), (-35.65, -20.59, 2.5), (-35.66, -20.59, 2.5), (-35.67, -20.59, 2.5), (-35.68, -20.59, 2.5), (-35.69, -20.59, 2.5), (-35.7, -20.59, 2.5), (-35.72, -20.59, 2.5), (-35.73, -20.59, 2.5), (-35.74, -20.59, 2.5), (-35.74, -20.59, 2.5), (-35.74, -20.59, 2.5), (-35.74, -20.59, 2.5), (-35.75, -20.6, 2.5), (-35.75, -20.6, 2.5), (-35.75, -20.6, 2.5), (-35.75, -20.6, 2.5), (-35.75, -20.6, 2.5), (-35.75, -20.6, 2.5), (-35.75, -20.61, 2.5), (-35.76, -20.61, 2.5), (-35.76, -20.61, 2.5), (-35.76, -20.62, 2.5), (-35.76, -20.62, 2.5), (-35.76, -20.63, 2.5), (-35.76, -20.64, 2.5), (-35.76, -20.64, 2.5), (-35.76, -20.65, 2.5), (-35.76, -20.66, 2.5), (-35.76, -20.66, 2.5), (-35.76, -20.67, 2.5), (-35.76, -20.68, 2.5), (-35.76, -20.68, 2.5), (-35.76, -20.69, 2.5), (-35.76, -20.69, 2.5), (-35.76, -20.69, 2.5), (-35.76, -20.69, 2.5), (-35.76, -20.69, 2.5), (-35.76, -20.69, 2.5), (-35.76, -20.69, 2.5), (-35.76, -20.69, 2.5), (-35.77, -20.69, 2.5), (-35.77, -20.69, 2.5), (-35.77, -20.69, 2.5), (-35.77, -20.69, 2.5), (-35.77, -20.69, 2.5), (-35.77, -20.67, 2.5), (-35.77, -20.66, 2.5), (-35.77, -20.64, 2.5), (-35.77, -20.62, 2.5), (-35.77, -20.61, 2.5), (-35.77, -20.59, 2.5), (-35.77, -20.57, 2.5), (-35.77, -20.56, 2.5), (-35.77, -20.54, 2.5), (-35.77, -20.52, 2.5), (-35.77, -20.51, 2.5), (-35.77, -20.49, 2.5), (-35.77, -20.49, 2.5), (-35.77, -20.49, 2.5), (-35.77, -20.49, 2.5), (-35.77, -20.49, 2.5), (-35.76, -20.49, 2.5), (-35.76, -20.49, 2.5), (-35.76, -20.49, 2.5), (-35.76, -20.49, 2.5), (-35.76, -20.49, 2.5), (-35.76, -20.49, 2.5), (-35.76, -20.49, 2.5), (-35.76, -20.49, 2.5), (-35.76, -20.5, 2.5), (-35.76, -20.5, 2.5), (-35.76, -20.51, 2.5), (-35.76, -20.51, 2.5), (-35.76, -20.52, 2.5), (-35.76, -20.53, 2.5), (-35.76, -20.53, 2.5), (-35.76, -20.54, 2.5), (-35.76, -20.55, 2.5), (-35.76, -20.55, 2.5), (-35.76, -20.56, 2.5), (-35.76, -20.57, 2.5), (-35.76, -20.57, 2.5), (-35.75, -20.57, 2.5), (-35.75, -20.57, 2.5), (-35.75, -20.58, 2.5), (-35.75, -20.58, 2.5), (-35.75, -20.58, 2.5), (-35.75, -20.58, 2.5), (-35.75, -20.58, 2.5), (-35.74, -20.58, 2.5), (-35.74, -20.58, 2.5), (-35.74, -20.58, 2.5), (-35.74, -20.58, 2.5), (-35.73, -20.58, 2.5), (-35.72, -20.58, 2.5), (-35.7, -20.58, 2.5), (-35.69, -20.58, 2.5), (-35.68, -20.58, 2.5), (-35.67, -20.58, 2.5), (-35.66, -20.58, 2.5), (-35.65, -20.58, 2.5), (-35.64, -20.58, 2.5), (-35.63, -20.58, 2.5), (-35.61, -20.58, 2.5), (-35.6, -20.58, 2.5), (-35.6, -20.58, 2.5), (-35.6, -20.58, 2.5), (-35.6, -20.58, 2.5), (-35.59, -20.58, 2.5), (-35.59, -20.58, 2.5), (-35.59, -20.58, 2.5), (-35.59, -20.58, 2.5), (-35.59, -20.58, 2.5), (-35.59, -20.57, 2.5), (-35.59, -20.57, 2.5), (-35.59, -20.57, 2.5), (-35.59, -20.57, 2.5), (-35.59, -20.56, 2.5), (-35.59, -20.55, 2.5), (-35.59, -20.55, 2.5), (-35.59, -20.54, 2.5), (-35.59, -20.53, 2.5), (-35.59, -20.53, 2.5), (-35.59, -20.52, 2.5), (-35.59, -20.51, 2.5), (-35.59, -20.51, 2.5), (-35.59, -20.5, 2.5), (-35.59, -20.5, 2.5), (-39.79, -20.49, 2.5), (-39.78, -20.49, 2.5), (-39.78, -20.49, 2.5), (-39.78, -20.49, 2.5), (-39.78, -20.49, 2.5), (-39.78, -20.49, 2.5), (-39.78, -20.49, 2.5), (-39.78, -20.49, 2.5), (-39.78, -20.49, 2.5), (-39.77, -20.49, 2.5), (-39.77, -20.49, 2.5), (-39.77, -20.49, 2.5), (-39.77, -20.49, 2.5), (-39.77, -20.51, 2.5), (-39.77, -20.52, 2.5), (-39.77, -20.54, 2.5), (-39.77, -20.56, 2.5), (-39.77, -20.57, 2.5), (-39.77, -20.59, 2.5), (-39.77, -20.61, 2.5), (-39.77, -20.62, 2.5), (-39.77, -20.64, 2.5), (-39.77, -20.66, 2.5), (-39.77, -20.67, 2.5), (-39.77, -20.69, 2.5), (-39.77, -20.69, 2.5), (-39.77, -20.69, 2.5), (-39.77, -20.69, 2.5), (-39.78, -20.69, 2.5), (-39.78, -20.69, 2.5), (-39.78, -20.69, 2.5), (-39.78, -20.69, 2.5), (-39.78, -20.69, 2.5), (-39.78, -20.69, 2.5), (-39.78, -20.69, 2.5), (-39.78, -20.69, 2.5), (-39.79, -20.69, 2.5), (-39.79, -20.68, 2.5), (-39.79, -20.68, 2.5), (-39.79, -20.67, 2.5), (-39.79, -20.66, 2.5), (-39.79, -20.66, 2.5), (-39.79, -20.65, 2.5), (-39.79, -20.64, 2.5), (-39.79, -20.64, 2.5), (-39.79, -20.63, 2.5), (-39.79, -20.62, 2.5), (-39.79, -20.62, 2.5), (-39.79, -20.61, 2.5), (-39.79, -20.61, 2.5), (-39.79, -20.61, 2.5), (-39.79, -20.6, 2.5), (-39.79, -20.6, 2.5), (-39.79, -20.6, 2.5), (-39.79, -20.6, 2.5), (-39.79, -20.6, 2.5), (-39.79, -20.6, 2.5), (-39.8, -20.59, 2.5), (-39.8, -20.59, 2.5), (-39.8, -20.59, 2.5), (-39.8, -20.59, 2.5), (-39.81, -20.59, 2.5), (-39.83, -20.59, 2.5), (-39.84, -20.59, 2.5), (-39.85, -20.59, 2.5), (-39.86, -20.59, 2.5), (-39.87, -20.59, 2.5), (-39.88, -20.59, 2.5), (-39.89, -20.59, 2.5), (-39.9, -20.59, 2.5), (-39.92, -20.59, 2.5), (-39.93, -20.59, 2.5), (-39.94, -20.59, 2.5), (-39.94, -20.59, 2.5), (-39.94, -20.59, 2.5), (-39.94, -20.59, 2.5), (-39.95, -20.6, 2.5), (-39.95, -20.6, 2.5), (-39.95, -20.6, 2.5), (-39.95, -20.6, 2.5), (-39.95, -20.6, 2.5), (-39.95, -20.6, 2.5), (-39.95, -20.61, 2.5), (-39.96, -20.61, 2.5), (-39.96, -20.61, 2.5), (-39.96, -20.62, 2.5), (-39.96, -20.62, 2.5), (-39.96, -20.63, 2.5), (-39.96, -20.64, 2.5), (-39.96, -20.64, 2.5), (-39.96, -20.65, 2.5), (-39.96, -20.66, 2.5), (-39.96, -20.66, 2.5), (-39.96, -20.67, 2.5), (-39.96, -20.68, 2.5), (-39.96, -20.68, 2.5), (-39.96, -20.69, 2.5), (-39.96, -20.69, 2.5), (-39.96, -20.69, 2.5), (-39.96, -20.69, 2.5), (-39.96, -20.69, 2.5), (-39.96, -20.69, 2.5), (-39.96, -20.69, 2.5), (-39.96, -20.69, 2.5), (-39.97, -20.69, 2.5), (-39.97, -20.69, 2.5), (-39.97, -20.69, 2.5), (-39.97, -20.69, 2.5), (-39.97, -20.69, 2.5), (-39.97, -20.67, 2.5), (-39.97, -20.66, 2.5), (-39.97, -20.64, 2.5), (-39.97, -20.62, 2.5), (-39.97, -20.61, 2.5), (-39.97, -20.59, 2.5), (-39.97, -20.57, 2.5), (-39.97, -20.56, 2.5), (-39.97, -20.54, 2.5), (-39.97, -20.52, 2.5), (-39.97, -20.51, 2.5), (-39.97, -20.49, 2.5), (-39.97, -20.49, 2.5), (-39.97, -20.49, 2.5), (-39.97, -20.49, 2.5), (-39.97, -20.49, 2.5), (-39.96, -20.49, 2.5), (-39.96, -20.49, 2.5), (-39.96, -20.49, 2.5), (-39.96, -20.49, 2.5), (-39.96, -20.49, 2.5), (-39.96, -20.49, 2.5), (-39.96, -20.49, 2.5), (-39.96, -20.49, 2.5), (-39.96, -20.5, 2.5), (-39.96, -20.5, 2.5), (-39.96, -20.51, 2.5), (-39.96, -20.51, 2.5), (-39.96, -20.52, 2.5), (-39.96, -20.53, 2.5), (-39.96, -20.53, 2.5), (-39.96, -20.54, 2.5), (-39.96, -20.55, 2.5), (-39.96, -20.55, 2.5), (-39.96, -20.56, 2.5), (-39.96, -20.57, 2.5), (-39.96, -20.57, 2.5), (-39.95, -20.57, 2.5), (-39.95, -20.57, 2.5), (-39.95, -20.58, 2.5), (-39.95, -20.58, 2.5), (-39.95, -20.58, 2.5), (-39.95, -20.58, 2.5), (-39.95, -20.58, 2.5), (-39.94, -20.58, 2.5), (-39.94, -20.58, 2.5), (-39.94, -20.58, 2.5), (-39.94, -20.58, 2.5), (-39.93, -20.58, 2.5), (-39.92, -20.58, 2.5), (-39.9, -20.58, 2.5), (-39.89, -20.58, 2.5), (-39.88, -20.58, 2.5), (-39.87, -20.58, 2.5), (-39.86, -20.58, 2.5), (-39.85, -20.58, 2.5), (-39.84, -20.58, 2.5), (-39.83, -20.58, 2.5), (-39.81, -20.58, 2.5), (-39.8, -20.58, 2.5), (-39.8, -20.58, 2.5), (-39.8, -20.58, 2.5), (-39.8, -20.58, 2.5), (-39.79, -20.58, 2.5), (-39.79, -20.58, 2.5), (-39.79, -20.58, 2.5), (-39.79, -20.58, 2.5), (-39.79, -20.58, 2.5), (-39.79, -20.57, 2.5), (-39.79, -20.57, 2.5), (-39.79, -20.57, 2.5), (-39.79, -20.57, 2.5), (-39.79, -20.56, 2.5), (-39.79, -20.55, 2.5), (-39.79, -20.55, 2.5), (-39.79, -20.54, 2.5), (-39.79, -20.53, 2.5), (-39.79, -20.53, 2.5), (-39.79, -20.52, 2.5), (-39.79, -20.51, 2.5), (-39.79, -20.51, 2.5), (-39.79, -20.5, 2.5), (-39.79, -20.5, 2.5), (-26.05, -33.2, 2.5), (-26.05, -33.2, 2.5), (-26.05, -33.2, 2.5), (-26.05, -33.2, 2.5), (-26.05, -33.2, 2.5), (-26.05, -33.21, 2.5), (-26.05, -33.21, 2.5), (-26.05, -33.21, 2.5), (-26.05, -33.21, 2.5), (-26.05, -33.21, 2.5), (-26.05, -33.21, 2.5), (-26.05, -33.21, 2.5), (-26.05, -33.21, 2.5), (-26.06, -33.21, 2.5), (-26.08, -33.21, 2.5), (-26.1, -33.21, 2.5), (-26.11, -33.21, 2.5), (-26.13, -33.21, 2.5), (-26.15, -33.21, 2.5), (-26.16, -33.21, 2.5), (-26.18, -33.21, 2.5), (-26.2, -33.21, 2.5), (-26.21, -33.21, 2.5), (-26.23, -33.21, 2.5), (-26.25, -33.21, 2.5), (-26.25, -33.21, 2.5), (-26.25, -33.21, 2.5), (-26.25, -33.21, 2.5), (-26.25, -33.21, 2.5), (-26.25, -33.21, 2.5), (-26.25, -33.21, 2.5), (-26.25, -33.21, 2.5), (-26.25, -33.2, 2.5), (-26.25, -33.2, 2.5), (-26.25, -33.2, 2.5), (-26.25, -33.2, 2.5), (-26.25, -33.2, 2.5), (-26.24, -33.2, 2.5), (-26.23, -33.2, 2.5), (-26.23, -33.2, 2.5), (-26.22, -33.2, 2.5), (-26.21, -33.2, 2.5), (-26.21, -33.2, 2.5), (-26.2, -33.2, 2.5), (-26.19, -33.2, 2.5), (-26.19, -33.2, 2.5), (-26.18, -33.2, 2.5), (-26.17, -33.2, 2.5), (-26.17, -33.2, 2.5), (-26.17, -33.2, 2.5), (-26.16, -33.2, 2.5), (-26.16, -33.2, 2.5), (-26.16, -33.2, 2.5), (-26.16, -33.2, 2.5), (-26.16, -33.19, 2.5), (-26.15, -33.19, 2.5), (-26.15, -33.19, 2.5), (-26.15, -33.19, 2.5), (-26.15, -33.19, 2.5), (-26.15, -33.18, 2.5), (-26.15, -33.18, 2.5), (-26.15, -33.17, 2.5), (-26.15, -33.16, 2.5), (-26.15, -33.15, 2.5), (-26.15, -33.14, 2.5), (-26.15, -33.12, 2.5), (-26.15, -33.11, 2.5), (-26.15, -33.1, 2.5), (-26.15, -33.09, 2.5), (-26.15, -33.08, 2.5), (-26.15, -33.07, 2.5), (-26.15, -33.06, 2.5), (-26.15, -33.05, 2.5), (-26.15, -33.04, 2.5), (-26.15, -33.04, 2.5), (-26.15, -33.04, 2.5), (-26.15, -33.04, 2.5), (-26.15, -33.04, 2.5), (-26.16, -33.03, 2.5), (-26.16, -33.03, 2.5), (-26.16, -33.03, 2.5), (-26.16, -33.03, 2.5), (-26.16, -33.03, 2.5), (-26.17, -33.03, 2.5), (-26.17, -33.03, 2.5), (-26.17, -33.03, 2.5), (-26.18, -33.03, 2.5), (-26.19, -33.03, 2.5), (-26.19, -33.03, 2.5), (-26.2, -33.03, 2.5), (-26.21, -33.03, 2.5), (-26.21, -33.03, 2.5), (-26.22, -33.03, 2.5), (-26.23, -33.03, 2.5), (-26.23, -33.03, 2.5), (-26.24, -33.03, 2.5), (-26.25, -33.03, 2.5), (-26.25, -33.03, 2.5), (-26.25, -33.03, 2.5), (-26.25, -33.03, 2.5), (-26.25, -33.02, 2.5), (-26.25, -33.02, 2.5), (-26.25, -33.02, 2.5), (-26.25, -33.02, 2.5), (-26.25, -33.02, 2.5), (-26.25, -33.02, 2.5), (-26.25, -33.02, 2.5), (-26.25, -33.02, 2.5), (-26.25, -33.01, 2.5), (-26.23, -33.01, 2.5), (-26.21, -33.01, 2.5), (-26.2, -33.01, 2.5), (-26.18, -33.01, 2.5), (-26.16, -33.01, 2.5), (-26.15, -33.01, 2.5), (-26.13, -33.01, 2.5), (-26.11, -33.01, 2.5), (-26.1, -33.01, 2.5), (-26.08, -33.01, 2.5), (-26.06, -33.01, 2.5), (-26.05, -33.01, 2.5), (-26.05, -33.02, 2.5), (-26.05, -33.02, 2.5), (-26.05, -33.02, 2.5), (-26.05, -33.02, 2.5), (-26.05, -33.02, 2.5), (-26.05, -33.02, 2.5), (-26.05, -33.02, 2.5), (-26.05, -33.02, 2.5), (-26.05, -33.03, 2.5), (-26.05, -33.03, 2.5), (-26.05, -33.03, 2.5), (-26.05, -33.03, 2.5), (-26.05, -33.03, 2.5), (-26.06, -33.03, 2.5), (-26.06, -33.03, 2.5), (-26.07, -33.03, 2.5), (-26.08, -33.03, 2.5), (-26.08, -33.03, 2.5), (-26.09, -33.03, 2.5), (-26.1, -33.03, 2.5), (-26.1, -33.03, 2.5), (-26.11, -33.03, 2.5), (-26.12, -33.03, 2.5), (-26.12, -33.03, 2.5), (-26.13, -33.03, 2.5), (-26.13, -33.03, 2.5), (-26.13, -33.03, 2.5), (-26.13, -33.03, 2.5), (-26.13, -33.03, 2.5), (-26.14, -33.03, 2.5), (-26.14, -33.04, 2.5), (-26.14, -33.04, 2.5), (-26.14, -33.04, 2.5), (-26.14, -33.04, 2.5), (-26.14, -33.04, 2.5), (-26.14, -33.05, 2.5), (-26.14, -33.06, 2.5), (-26.14, -33.07, 2.5), (-26.14, -33.08, 2.5), (-26.14, -33.09, 2.5), (-26.14, -33.1, 2.5), (-26.14, -33.11, 2.5), (-26.14, -33.12, 2.5), (-26.14, -33.14, 2.5), (-26.14, -33.15, 2.5), (-26.14, -33.16, 2.5), (-26.14, -33.17, 2.5), (-26.14, -33.18, 2.5), (-26.14, -33.18, 2.5), (-26.14, -33.19, 2.5), (-26.14, -33.19, 2.5), (-26.14, -33.19, 2.5), (-26.14, -33.19, 2.5), (-26.14, -33.19, 2.5), (-26.13, -33.2, 2.5), (-26.13, -33.2, 2.5), (-26.13, -33.2, 2.5), (-26.13, -33.2, 2.5), (-26.13, -33.2, 2.5), (-26.12, -33.2, 2.5), (-26.12, -33.2, 2.5), (-26.11, -33.2, 2.5), (-26.1, -33.2, 2.5), (-26.1, -33.2, 2.5), (-26.09, -33.2, 2.5), (-26.08, -33.2, 2.5), (-26.08, -33.2, 2.5), (-26.07, -33.2, 2.5), (-26.06, -33.2, 2.5), (-26.06, -33.2, 2.5), (-26.05, -33.2, 2.5), (-26.05, -29.0, 2.5), (-26.05, -29.0, 2.5), (-26.05, -29.0, 2.5), (-26.05, -29.0, 2.5), (-26.05, -29.0, 2.5), (-26.05, -29.01, 2.5), (-26.05, -29.01, 2.5), (-26.05, -29.01, 2.5), (-26.05, -29.01, 2.5), (-26.05, -29.01, 2.5), (-26.05, -29.01, 2.5), (-26.05, -29.01, 2.5), (-26.05, -29.01, 2.5), (-26.06, -29.01, 2.5), (-26.08, -29.01, 2.5), (-26.1, -29.01, 2.5), (-26.11, -29.01, 2.5), (-26.13, -29.01, 2.5), (-26.15, -29.01, 2.5), (-26.16, -29.01, 2.5), (-26.18, -29.01, 2.5), (-26.2, -29.01, 2.5), (-26.21, -29.01, 2.5), (-26.23, -29.01, 2.5), (-26.25, -29.01, 2.5), (-26.25, -29.01, 2.5), (-26.25, -29.01, 2.5), (-26.25, -29.01, 2.5), (-26.25, -29.01, 2.5), (-26.25, -29.01, 2.5), (-26.25, -29.01, 2.5), (-26.25, -29.01, 2.5), (-26.25, -29.0, 2.5), (-26.25, -29.0, 2.5), (-26.25, -29.0, 2.5), (-26.25, -29.0, 2.5), (-26.25, -29.0, 2.5), (-26.24, -29.0, 2.5), (-26.23, -29.0, 2.5), (-26.23, -29.0, 2.5), (-26.22, -29.0, 2.5), (-26.21, -29.0, 2.5), (-26.21, -29.0, 2.5), (-26.2, -29.0, 2.5), (-26.19, -29.0, 2.5), (-26.19, -29.0, 2.5), (-26.18, -29.0, 2.5), (-26.17, -29.0, 2.5), (-26.17, -29.0, 2.5), (-26.17, -29.0, 2.5), (-26.16, -29.0, 2.5), (-26.16, -29.0, 2.5), (-26.16, -29.0, 2.5), (-26.16, -29.0, 2.5), (-26.16, -28.99, 2.5), (-26.15, -28.99, 2.5), (-26.15, -28.99, 2.5), (-26.15, -28.99, 2.5), (-26.15, -28.99, 2.5), (-26.15, -28.98, 2.5), (-26.15, -28.98, 2.5), (-26.15, -28.97, 2.5), (-26.15, -28.96, 2.5), (-26.15, -28.95, 2.5), (-26.15, -28.94, 2.5), (-26.15, -28.92, 2.5), (-26.15, -28.91, 2.5), (-26.15, -28.9, 2.5), (-26.15, -28.89, 2.5), (-26.15, -28.88, 2.5), (-26.15, -28.87, 2.5), (-26.15, -28.86, 2.5), (-26.15, -28.85, 2.5), (-26.15, -28.84, 2.5), (-26.15, -28.84, 2.5), (-26.15, -28.84, 2.5), (-26.15, -28.84, 2.5), (-26.15, -28.84, 2.5), (-26.16, -28.83, 2.5), (-26.16, -28.83, 2.5), (-26.16, -28.83, 2.5), (-26.16, -28.83, 2.5), (-26.16, -28.83, 2.5), (-26.17, -28.83, 2.5), (-26.17, -28.83, 2.5), (-26.17, -28.83, 2.5), (-26.18, -28.83, 2.5), (-26.19, -28.83, 2.5), (-26.19, -28.83, 2.5), (-26.2, -28.83, 2.5), (-26.21, -28.83, 2.5), (-26.21, -28.83, 2.5), (-26.22, -28.83, 2.5), (-26.23, -28.83, 2.5), (-26.23, -28.83, 2.5), (-26.24, -28.83, 2.5), (-26.25, -28.83, 2.5), (-26.25, -28.83, 2.5), (-26.25, -28.83, 2.5), (-26.25, -28.83, 2.5), (-26.25, -28.82, 2.5), (-26.25, -28.82, 2.5), (-26.25, -28.82, 2.5), (-26.25, -28.82, 2.5), (-26.25, -28.82, 2.5), (-26.25, -28.82, 2.5), (-26.25, -28.82, 2.5), (-26.25, -28.82, 2.5), (-26.25, -28.81, 2.5), (-26.23, -28.81, 2.5), (-26.21, -28.81, 2.5), (-26.2, -28.81, 2.5), (-26.18, -28.81, 2.5), (-26.16, -28.81, 2.5), (-26.15, -28.81, 2.5), (-26.13, -28.81, 2.5), (-26.11, -28.81, 2.5), (-26.1, -28.81, 2.5), (-26.08, -28.81, 2.5), (-26.06, -28.81, 2.5), (-26.05, -28.81, 2.5), (-26.05, -28.82, 2.5), (-26.05, -28.82, 2.5), (-26.05, -28.82, 2.5), (-26.05, -28.82, 2.5), (-26.05, -28.82, 2.5), (-26.05, -28.82, 2.5), (-26.05, -28.82, 2.5), (-26.05, -28.82, 2.5), (-26.05, -28.83, 2.5), (-26.05, -28.83, 2.5), (-26.05, -28.83, 2.5), (-26.05, -28.83, 2.5), (-26.05, -28.83, 2.5), (-26.06, -28.83, 2.5), (-26.06, -28.83, 2.5), (-26.07, -28.83, 2.5), (-26.08, -28.83, 2.5), (-26.08, -28.83, 2.5), (-26.09, -28.83, 2.5), (-26.1, -28.83, 2.5), (-26.1, -28.83, 2.5), (-26.11, -28.83, 2.5), (-26.12, -28.83, 2.5), (-26.12, -28.83, 2.5), (-26.13, -28.83, 2.5), (-26.13, -28.83, 2.5), (-26.13, -28.83, 2.5), (-26.13, -28.83, 2.5), (-26.13, -28.83, 2.5), (-26.14, -28.83, 2.5), (-26.14, -28.84, 2.5), (-26.14, -28.84, 2.5), (-26.14, -28.84, 2.5), (-26.14, -28.84, 2.5), (-26.14, -28.84, 2.5), (-26.14, -28.85, 2.5), (-26.14, -28.86, 2.5), (-26.14, -28.87, 2.5), (-26.14, -28.88, 2.5), (-26.14, -28.89, 2.5), (-26.14, -28.9, 2.5), (-26.14, -28.91, 2.5), (-26.14, -28.92, 2.5), (-26.14, -28.94, 2.5), (-26.14, -28.95, 2.5), (-26.14, -28.96, 2.5), (-26.14, -28.97, 2.5), (-26.14, -28.98, 2.5), (-26.14, -28.98, 2.5), (-26.14, -28.99, 2.5), (-26.14, -28.99, 2.5), (-26.14, -28.99, 2.5), (-26.14, -28.99, 2.5), (-26.14, -28.99, 2.5), (-26.13, -29.0, 2.5), (-26.13, -29.0, 2.5), (-26.13, -29.0, 2.5), (-26.13, -29.0, 2.5), (-26.13, -29.0, 2.5), (-26.12, -29.0, 2.5), (-26.12, -29.0, 2.5), (-26.11, -29.0, 2.5), (-26.1, -29.0, 2.5), (-26.1, -29.0, 2.5), (-26.09, -29.0, 2.5), (-26.08, -29.0, 2.5), (-26.08, -29.0, 2.5), (-26.07, -29.0, 2.5), (-26.06, -29.0, 2.5), (-26.06, -29.0, 2.5), (-26.05, -29.0, 2.5), (-26.55, -28.44, 2.5), (-26.8, -28.44, 2.5), (-26.8, -28.19, 2.5), (-26.55, -28.19, 2.5), (-26.55, -28.44, 2.5), (-35.2, -20.99, 2.5), (-35.2, -21.24, 2.5), (-34.95, -21.24, 2.5), (-34.95, -20.99, 2.5), (-35.2, -20.99, 2.5), (-30.4, -20.99, 2.5), (-30.4, -21.24, 2.5), (-30.15, -21.24, 2.5), (-30.15, -20.99, 2.5), (-30.4, -20.99, 2.5), (-34.9, -26.04, 2.5), (-34.9, -25.79, 2.5), (-35.2, -25.79, 2.5), (-35.2, -27.09, 2.5), (-34.95, -27.09, 2.5), (-34.95, -26.04, 2.5), (-34.9, -26.04, 2.5), (-26.55, -33.84, 2.5), (-26.8, -33.84, 2.5), (-26.8, -33.59, 2.5), (-26.55, -33.59, 2.5), (-26.55, -33.84, 2.5), (-32.7, -25.79, 2.5), (-32.7, -26.04, 2.5), (-33.85, -26.04, 2.5), (-33.85, -25.79, 2.5), (-32.7, -25.79, 2.5), (-26.8, -20.99, 2.5), (-26.8, -21.24, 2.5), (-26.55, -21.24, 2.5), (-26.55, -20.99, 2.5), (-26.8, -20.99, 2.5), (-31.35, -27.09, 2.5), (-31.35, -25.79, 2.5), (-31.65, -25.79, 2.5), (-34.95, -31.19, 2.5), (-34.95, -31.44, 2.5), (-35.2, -31.44, 2.5), (-35.2, -31.19, 2.5), (-34.95, -31.19, 2.5), (-44.3, -28.44, 2.5), (-44.8, -28.44, 2.5), (-44.8, -28.19, 2.5), (-44.3, -28.19, 2.5), (-44.3, -28.44, 2.5), (-35.2, -33.59, 2.5), (-35.2, -33.84, 2.5), (-34.95, -33.84, 2.5), (-34.95, -33.59, 2.5), (-35.2, -33.59, 2.5), (-31.65, -28.44, 2.5), (-31.35, -28.44, 2.5), (-31.35, -28.14, 2.5), (-31.65, -28.56, 2.5), (-31.65, -28.19, 2.5), (-31.6, -28.19, 2.5), (-31.6, -28.14, 2.5), (-31.23, -28.14, 2.5), (-44.55, -20.99, 2.5), (-44.8, -20.99, 2.5), (-44.8, -21.24, 2.5), (-44.55, -21.24, 2.5), (-44.55, -20.99, 2.5), (-32.7, -28.19, 2.5), (-32.7, -28.44, 2.5), (-35.2, -28.44, 2.5), (-35.2, -28.14, 2.5), (-34.95, -28.14, 2.5), (-34.95, -28.19, 2.5), (-32.7, -28.19, 2.5), (-26.55, -25.79, 2.5), (-26.8, -25.79, 2.5), (-26.8, -26.04, 2.5), (-26.55, -26.04, 2.5), (-26.55, -25.79, 2.5), (-44.3, -26.04, 2.5), (-44.8, -26.04, 2.5), (-44.8, -25.79, 2.5), (-44.3, -25.79, 2.5), (-44.3, -26.04, 2.5), (-31.23, -27.09, 2.5), (-31.6, -27.09, 2.5), (-31.6, -26.04, 2.5), (-31.65, -26.04, 2.5), (-31.65, -25.66, 2.5), (-40.35, -20.99, 2.5), (-40.6, -20.99, 2.5), (-40.6, -21.24, 2.5), (-40.35, -21.24, 2.5), (-40.35, -20.99, 2.5), (-44.55, -31.44, 2.5), (-44.8, -31.44, 2.5), (-44.8, -31.19, 2.5), (-44.55, -31.19, 2.5), (-44.55, -31.44, 2.5), (-40.35, -31.44, 2.5), (-40.6, -31.44, 2.5), (-40.6, -31.19, 2.5), (-40.35, -31.19, 2.5), (-40.35, -31.44, 2.5), (-30.15, -33.84, 2.5), (-30.4, -33.84, 2.5), (-30.4, -33.59, 2.5), (-30.15, -33.59, 2.5), (-30.15, -33.84, 2.5)], [], [(1177, 1181, 2436, 2432), (358, 357, 1612, 1613), (772, 771, 2026, 2027), (1183, 1182, 2437, 2438), (359, 358, 1613, 1614), (773, 772, 2027, 2028), (1184, 1183, 2438, 2439), (360, 359, 1614, 1615), (774, 773, 2028, 2029), (1186, 1185, 2440, 2441), (352, 360, 1615, 1607), (775, 774, 2029, 2030), (1187, 1186, 2441, 2442), (362, 361, 1616, 1617), (776, 775, 2030, 2031), (1188, 1187, 2442, 2443), (363, 362, 1617, 1618), (777, 776, 2031, 2032), (1189, 1188, 2443, 2444), (364, 363, 1618, 1619), (778, 777, 2032, 2033), (1185, 1189, 2444, 2440), (365, 364, 1619, 1620), (779, 778, 2033, 2034), (1191, 1190, 2445, 2446), (366, 365, 1620, 1621), (780, 779, 2034, 2035), (1192, 1191, 2446, 2447), (368, 367, 1622, 1623), (781, 780, 2035, 2036), (1193, 1192, 2447, 2448), (369, 368, 1623, 1624), (782, 781, 2036, 2037), (1194, 1193, 2448, 2449), (370, 369, 1624, 1625), (783, 782, 2037, 2038), (1190, 1194, 2449, 2445), (371, 370, 1625, 1626), (784, 783, 2038, 2039), (1196, 1195, 2450, 2451), (373, 372, 1627, 1628), (785, 784, 2039, 2040), (1197, 1196, 2451, 2452), (374, 373, 1628, 1629), (786, 785, 2040, 2041), (1198, 1197, 2452, 2453), (375, 374, 1629, 1630), (787, 786, 2041, 2042), (1199, 1198, 2453, 2454), (376, 375, 1630, 1631), (788, 787, 2042, 2043), (1195, 1199, 2454, 2450), (378, 377, 1632, 1633), (789, 788, 2043, 2044), (1201, 1200, 2455, 2456), (379, 378, 1633, 1634), (790, 789, 2044, 2045), (1202, 1201, 2456, 2457), (380, 379, 1634, 1635), (791, 790, 2045, 2046), (1204, 1203, 2458, 2459), (381, 380, 1635, 1636), (792, 791, 2046, 2047), (1205, 1204, 2459, 2460), (382, 381, 1636, 1637), (793, 792, 2047, 2048), (1206, 1205, 2460, 2461), (383, 382, 1637, 1638), (794, 793, 2048, 2049), (1207, 1206, 2461, 2462), (384, 383, 1638, 1639), (795, 794, 2049, 2050), (1209, 1208, 2463, 2464), (385, 384, 1639, 1640), (796, 795, 2050, 2051), (1210, 1209, 2464, 2465), (386, 385, 1640, 1641), (797, 796, 2051, 2052), (1211, 1210, 2465, 2466), (387, 386, 1641, 1642), (798, 797, 2052, 2053), (1212, 1211, 2466, 2467), (388, 387, 1642, 1643), (799, 798, 2053, 2054), (1208, 1212, 2467, 2463), (389, 388, 1643, 1644), (800, 799, 2054, 2055), (1214, 1213, 2468, 2469), (390, 389, 1644, 1645), (801, 800, 2055, 2056), (1215, 1214, 2469, 2470), (391, 390, 1645, 1646), (802, 801, 2056, 2057), (1216, 1215, 2470, 2471), (392, 391, 1646, 1647), (803, 802, 2057, 2058), (1217, 1216, 2471, 2472), (393, 392, 1647, 1648), (804, 803, 2058, 2059), (1218, 1217, 2472, 2473), (394, 393, 1648, 1649), (805, 804, 2059, 2060), (1219, 1218, 2473, 2474), (395, 394, 1649, 1650), (806, 805, 2060, 2061), (1213, 1219, 2474, 2468), (396, 395, 1650, 1651), (807, 806, 2061, 2062), (1221, 1220, 2475, 2476), (397, 396, 1651, 1652), (808, 807, 2062, 2063), (1222, 1221, 2476, 2477), (398, 397, 1652, 1653), (809, 808, 2063, 2064), (1223, 1222, 2477, 2478), (399, 398, 1653, 1654), (810, 809, 2064, 2065), (1224, 1223, 2478, 2479), (400, 399, 1654, 1655), (811, 810, 2065, 2066), (1220, 1224, 2479, 2475), (401, 400, 1655, 1656), (812, 811, 2066, 2067), (1226, 1225, 2480, 2481), (402, 401, 1656, 1657), (813, 812, 2067, 2068), (1227, 1226, 2481, 2482), (403, 402, 1657, 1658), (814, 813, 2068, 2069), (1228, 1227, 2482, 2483), (404, 403, 1658, 1659), (815, 814, 2069, 2070), (1229, 1228, 2483, 2484), (405, 404, 1659, 1660), (816, 815, 2070, 2071), (1225, 1229, 2484, 2480), (406, 405, 1660, 1661), (817, 816, 2071, 2072), (1231, 1230, 2485, 2486), (407, 406, 1661, 1662), (818, 817, 2072, 2073), (1232, 1231, 2486, 2487), (408, 407, 1662, 1663), (819, 818, 2073, 2074), (1233, 1232, 2487, 2488), (409, 408, 1663, 1664), (820, 819, 2074, 2075), (1234, 1233, 2488, 2489), (410, 409, 1664, 1665), (821, 820, 2075, 2076), (1236, 1235, 2490, 2491), (411, 410, 1665, 1666), (822, 821, 2076, 2077), (1237, 1236, 2491, 2492), (412, 411, 1666, 1667), (823, 822, 2077, 2078), (1238, 1237, 2492, 2493), (413, 412, 1667, 1668), (824, 823, 2078, 2079), (1239, 1238, 2493, 2494), (414, 413, 1668, 1669), (825, 824, 2079, 2080), (1235, 1239, 2494, 2490), (415, 414, 1669, 1670), (826, 825, 2080, 2081), (1241, 1240, 2495, 2496), (416, 415, 1670, 1671), (827, 826, 2081, 2082), (1242, 1241, 2496, 2497), (417, 416, 1671, 1672), (828, 827, 2082, 2083), (1243, 1242, 2497, 2498), (418, 417, 1672, 1673), (829, 828, 2083, 2084), (1244, 1243, 2498, 2499), (419, 418, 1673, 1674), (830, 829, 2084, 2085), (1240, 1244, 2499, 2495), (420, 419, 1674, 1675), (831, 830, 2085, 2086), (1246, 1245, 2500, 2501), (421, 420, 1675, 1676), (832, 831, 2086, 2087), (1247, 1246, 2501, 2502), (422, 421, 1676, 1677), (833, 832, 2087, 2088), (1248, 1247, 2502, 2503), (423, 422, 1677, 1678), (834, 833, 2088, 2089), (1249, 1248, 2503, 2504), (424, 423, 1678, 1679), (835, 834, 2089, 2090), (1245, 1249, 2504, 2500), (425, 424, 1679, 1680), (836, 835, 2090, 2091), (1251, 1250, 2505, 2506), (426, 425, 1680, 1681), (837, 836, 2091, 2092), (1, 0, 1255, 1256), (1252, 1251, 2506, 2507), (427, 426, 1681, 1682), (838, 837, 2092, 2093), (3, 2, 1257, 1258), (1253, 1252, 2507, 2508), (428, 427, 1682, 1683), (839, 838, 2093, 2094), (5, 4, 1259, 1260), (1254, 1253, 2508, 2509), (429, 428, 1683, 1684), (840, 839, 2094, 2095), (6, 5, 1260, 1261), (1250, 1254, 2509, 2505), (430, 429, 1684, 1685), (841, 840, 2095, 2096), (7, 6, 1261, 1262), (431, 430, 1685, 1686), (842, 841, 2096, 2097), (8, 7, 1262, 1263), (432, 431, 1686, 1687), (843, 842, 2097, 2098), (9, 8, 1263, 1264), (433, 432, 1687, 1688), (844, 843, 2098, 2099), (10, 9, 1264, 1265), (434, 433, 1688, 1689), (845, 844, 2099, 2100), (11, 10, 1265, 1266), (435, 434, 1689, 1690), (846, 845, 2100, 2101), (12, 11, 1266, 1267), (436, 435, 1690, 1691), (847, 846, 2101, 2102), (13, 12, 1267, 1268), (437, 436, 1691, 1692), (848, 847, 2102, 2103), (14, 13, 1268, 1269), (438, 437, 1692, 1693), (849, 848, 2103, 2104), (15, 14, 1269, 1270), (439, 438, 1693, 1694), (850, 849, 2104, 2105), (16, 15, 1270, 1271), (440, 439, 1694, 1695), (851, 850, 2105, 2106), (17, 16, 1271, 1272), (441, 440, 1695, 1696), (852, 851, 2106, 2107), (18, 17, 1272, 1273), (442, 441, 1696, 1697), (853, 852, 2107, 2108), (19, 18, 1273, 1274), (443, 442, 1697, 1698), (854, 853, 2108, 2109), (20, 19, 1274, 1275), (444, 443, 1698, 1699), (855, 854, 2109, 2110), (21, 20, 1275, 1276), (445, 444, 1699, 1700), (856, 855, 2110, 2111), (22, 21, 1276, 1277), (446, 445, 1700, 1701), (857, 856, 2111, 2112), (23, 22, 1277, 1278), (447, 446, 1701, 1702), (858, 857, 2112, 2113), (24, 23, 1278, 1279), (448, 447, 1702, 1703), (859, 858, 2113, 2114), (25, 24, 1279, 1280), (449, 448, 1703, 1704), (860, 859, 2114, 2115), (26, 25, 1280, 1281), (450, 449, 1704, 1705), (861, 860, 2115, 2116), (27, 26, 1281, 1282), (451, 450, 1705, 1706), (862, 861, 2116, 2117), (28, 27, 1282, 1283), (452, 451, 1706, 1707), (863, 862, 2117, 2118), (29, 28, 1283, 1284), (453, 452, 1707, 1708), (864, 863, 2118, 2119), (30, 29, 1284, 1285), (454, 453, 1708, 1709), (865, 864, 2119, 2120), (31, 30, 1285, 1286), (455, 454, 1709, 1710), (866, 865, 2120, 2121), (32, 31, 1286, 1287), (456, 455, 1710, 1711), (867, 866, 2121, 2122), (33, 32, 1287, 1288), (457, 456, 1711, 1712), (868, 867, 2122, 2123), (34, 33, 1288, 1289), (458, 457, 1712, 1713), (869, 868, 2123, 2124), (35, 34, 1289, 1290), (459, 458, 1713, 1714), (870, 869, 2124, 2125), (36, 35, 1290, 1291), (460, 459, 1714, 1715), (871, 870, 2125, 2126), (37, 36, 1291, 1292), (461, 460, 1715, 1716), (872, 871, 2126, 2127), (38, 37, 1292, 1293), (462, 461, 1716, 1717), (873, 872, 2127, 2128), (39, 38, 1293, 1294), (463, 462, 1717, 1718), (874, 873, 2128, 2129), (40, 39, 1294, 1295), (464, 463, 1718, 1719), (875, 874, 2129, 2130), (41, 40, 1295, 1296), (465, 464, 1719, 1720), (876, 875, 2130, 2131), (42, 41, 1296, 1297), (466, 465, 1720, 1721), (877, 876, 2131, 2132), (43, 42, 1297, 1298), (467, 466, 1721, 1722), (878, 877, 2132, 2133), (44, 43, 1298, 1299), (468, 467, 1722, 1723), (879, 878, 2133, 2134), (45, 44, 1299, 1300), (469, 468, 1723, 1724), (880, 879, 2134, 2135), (46, 45, 1300, 1301), (470, 469, 1724, 1725), (881, 880, 2135, 2136), (47, 46, 1301, 1302), (471, 470, 1725, 1726), (882, 881, 2136, 2137), (48, 47, 1302, 1303), (472, 471, 1726, 1727), (883, 882, 2137, 2138), (49, 48, 1303, 1304), (473, 472, 1727, 1728), (884, 883, 2138, 2139), (50, 49, 1304, 1305), (474, 473, 1728, 1729), (885, 884, 2139, 2140), (51, 50, 1305, 1306), (475, 474, 1729, 1730), (886, 885, 2140, 2141), (4, 51, 1306, 1259), (476, 475, 1730, 1731), (887, 886, 2141, 2142), (53, 52, 1307, 1308), (477, 476, 1731, 1732), (888, 887, 2142, 2143), (54, 53, 1308, 1309), (478, 477, 1732, 1733), (889, 888, 2143, 2144), (55, 54, 1309, 1310), (479, 478, 1733, 1734), (890, 889, 2144, 2145), (56, 55, 1310, 1311), (480, 479, 1734, 1735), (891, 890, 2145, 2146), (57, 56, 1311, 1312), (481, 480, 1735, 1736), (892, 891, 2146, 2147), (58, 57, 1312, 1313), (482, 481, 1736, 1737), (893, 892, 2147, 2148), (59, 58, 1313, 1314), (483, 482, 1737, 1738), (894, 893, 2148, 2149), (60, 59, 1314, 1315), (484, 483, 1738, 1739), (895, 894, 2149, 2150), (61, 60, 1315, 1316), (485, 484, 1739, 1740), (896, 895, 2150, 2151), (62, 61, 1316, 1317), (486, 485, 1740, 1741), (897, 896, 2151, 2152), (63, 62, 1317, 1318), (487, 486, 1741, 1742), (898, 897, 2152, 2153), (64, 63, 1318, 1319), (488, 487, 1742, 1743), (899, 898, 2153, 2154), (65, 64, 1319, 1320), (489, 488, 1743, 1744), (900, 899, 2154, 2155), (66, 65, 1320, 1321), (490, 489, 1744, 1745), (901, 900, 2155, 2156), (67, 66, 1321, 1322), (491, 490, 1745, 1746), (902, 901, 2156, 2157), (68, 67, 1322, 1323), (492, 491, 1746, 1747), (903, 902, 2157, 2158), (69, 68, 1323, 1324), (493, 492, 1747, 1748), (904, 903, 2158, 2159), (70, 69, 1324, 1325), (494, 493, 1748, 1749), (905, 904, 2159, 2160), (71, 70, 1325, 1326), (495, 494, 1749, 1750), (906, 905, 2160, 2161), (72, 71, 1326, 1327), (496, 495, 1750, 1751), (907, 906, 2161, 2162), (73, 72, 1327, 1328), (497, 496, 1751, 1752), (908, 907, 2162, 2163), (74, 73, 1328, 1329), (498, 497, 1752, 1753), (909, 908, 2163, 2164), (75, 74, 1329, 1330), (499, 498, 1753, 1754), (910, 909, 2164, 2165), (76, 75, 1330, 1331), (500, 499, 1754, 1755), (911, 910, 2165, 2166), (77, 76, 1331, 1332), (501, 500, 1755, 1756), (912, 911, 2166, 2167), (78, 77, 1332, 1333), (502, 501, 1756, 1757), (913, 912, 2167, 2168), (79, 78, 1333, 1334), (503, 502, 1757, 1758), (914, 913, 2168, 2169), (80, 79, 1334, 1335), (504, 503, 1758, 1759), (915, 914, 2169, 2170), (81, 80, 1335, 1336), (505, 504, 1759, 1760), (916, 915, 2170, 2171), (82, 81, 1336, 1337), (506, 505, 1760, 1761), (917, 916, 2171, 2172), (83, 82, 1337, 1338), (507, 506, 1761, 1762), (918, 917, 2172, 2173), (84, 83, 1338, 1339), (508, 507, 1762, 1763), (919, 918, 2173, 2174), (85, 84, 1339, 1340), (509, 508, 1763, 1764), (920, 919, 2174, 2175), (86, 85, 1340, 1341), (510, 509, 1764, 1765), (921, 920, 2175, 2176), (87, 86, 1341, 1342), (511, 510, 1765, 1766), (922, 921, 2176, 2177), (88, 87, 1342, 1343), (512, 511, 1766, 1767), (923, 922, 2177, 2178), (89, 88, 1343, 1344), (513, 512, 1767, 1768), (924, 923, 2178, 2179), (90, 89, 1344, 1345), (514, 513, 1768, 1769), (925, 924, 2179, 2180), (91, 90, 1345, 1346), (515, 514, 1769, 1770), (926, 925, 2180, 2181), (92, 91, 1346, 1347), (516, 515, 1770, 1771), (927, 926, 2181, 2182), (93, 92, 1347, 1348), (517, 516, 1771, 1772), (928, 927, 2182, 2183), (94, 93, 1348, 1349), (518, 517, 1772, 1773), (929, 928, 2183, 2184), (95, 94, 1349, 1350), (519, 518, 1773, 1774), (930, 929, 2184, 2185), (96, 95, 1350, 1351), (520, 519, 1774, 1775), (931, 930, 2185, 2186), (97, 96, 1351, 1352), (521, 520, 1775, 1776), (932, 931, 2186, 2187), (98, 97, 1352, 1353), (522, 521, 1776, 1777), (933, 932, 2187, 2188), (99, 98, 1353, 1354), (523, 522, 1777, 1778), (934, 933, 2188, 2189), (52, 99, 1354, 1307), (524, 523, 1778, 1779), (935, 934, 2189, 2190), (101, 100, 1355, 1356), (525, 524, 1779, 1780), (936, 935, 2190, 2191), (102, 101, 1356, 1357), (526, 525, 1780, 1781), (937, 936, 2191, 2192), (103, 102, 1357, 1358), (527, 526, 1781, 1782), (938, 937, 2192, 2193), (104, 103, 1358, 1359), (528, 527, 1782, 1783), (939, 938, 2193, 2194), (105, 104, 1359, 1360), (529, 528, 1783, 1784), (940, 939, 2194, 2195), (106, 105, 1360, 1361), (530, 529, 1784, 1785), (941, 940, 2195, 2196), (107, 106, 1361, 1362), (531, 530, 1785, 1786), (942, 941, 2196, 2197), (108, 107, 1362, 1363), (532, 531, 1786, 1787), (943, 942, 2197, 2198), (109, 108, 1363, 1364), (533, 532, 1787, 1788), (944, 943, 2198, 2199), (110, 109, 1364, 1365), (534, 533, 1788, 1789), (945, 944, 2199, 2200), (111, 110, 1365, 1366), (535, 534, 1789, 1790), (946, 945, 2200, 2201), (112, 111, 1366, 1367), (536, 535, 1790, 1791), (947, 946, 2201, 2202), (113, 112, 1367, 1368), (537, 536, 1791, 1792), (948, 947, 2202, 2203), (114, 113, 1368, 1369), (538, 537, 1792, 1793), (949, 948, 2203, 2204), (115, 114, 1369, 1370), (539, 538, 1793, 1794), (950, 949, 2204, 2205), (116, 115, 1370, 1371), (540, 539, 1794, 1795), (951, 950, 2205, 2206), (117, 116, 1371, 1372), (541, 540, 1795, 1796), (952, 951, 2206, 2207), (118, 117, 1372, 1373), (542, 541, 1796, 1797), (761, 952, 2207, 2016), (119, 118, 1373, 1374), (543, 542, 1797, 1798), (954, 953, 2208, 2209), (120, 119, 1374, 1375), (544, 543, 1798, 1799), (955, 954, 2209, 2210), (121, 120, 1375, 1376), (545, 544, 1799, 1800), (956, 955, 2210, 2211), (122, 121, 1376, 1377), (546, 545, 1800, 1801), (957, 956, 2211, 2212), (123, 122, 1377, 1378), (547, 546, 1801, 1802), (958, 957, 2212, 2213), (124, 123, 1378, 1379), (548, 547, 1802, 1803), (959, 958, 2213, 2214), (125, 124, 1379, 1380), (549, 548, 1803, 1804), (960, 959, 2214, 2215), (126, 125, 1380, 1381), (550, 549, 1804, 1805), (961, 960, 2215, 2216), (127, 126, 1381, 1382), (551, 550, 1805, 1806), (962, 961, 2216, 2217), (128, 127, 1382, 1383), (552, 551, 1806, 1807), (963, 962, 2217, 2218), (129, 128, 1383, 1384), (553, 552, 1807, 1808), (964, 963, 2218, 2219), (130, 129, 1384, 1385), (554, 553, 1808, 1809), (965, 964, 2219, 2220), (131, 130, 1385, 1386), (555, 554, 1809, 1810), (966, 965, 2220, 2221), (132, 131, 1386, 1387), (556, 555, 1810, 1811), (967, 966, 2221, 2222), (133, 132, 1387, 1388), (557, 556, 1811, 1812), (968, 967, 2222, 2223), (134, 133, 1388, 1389), (558, 557, 1812, 1813), (969, 968, 2223, 2224), (135, 134, 1389, 1390), (559, 558, 1813, 1814), (970, 969, 2224, 2225), (136, 135, 1390, 1391), (560, 559, 1814, 1815), (971, 970, 2225, 2226), (137, 136, 1391, 1392), (561, 560, 1815, 1816), (972, 971, 2226, 2227), (138, 137, 1392, 1393), (562, 561, 1816, 1817), (973, 972, 2227, 2228), (139, 138, 1393, 1394), (563, 562, 1817, 1818), (974, 973, 2228, 2229), (140, 139, 1394, 1395), (564, 563, 1818, 1819), (975, 974, 2229, 2230), (141, 140, 1395, 1396), (565, 564, 1819, 1820), (976, 975, 2230, 2231), (142, 141, 1396, 1397), (566, 565, 1820, 1821), (977, 976, 2231, 2232), (143, 142, 1397, 1398), (567, 566, 1821, 1822), (978, 977, 2232, 2233), (144, 143, 1398, 1399), (568, 567, 1822, 1823), (979, 978, 2233, 2234), (145, 144, 1399, 1400), (377, 568, 1823, 1632), (980, 979, 2234, 2235), (146, 145, 1400, 1401), (570, 569, 1824, 1825), (981, 980, 2235, 2236), (147, 146, 1401, 1402), (571, 570, 1825, 1826), (982, 981, 2236, 2237), (100, 147, 1402, 1355), (572, 571, 1826, 1827), (983, 982, 2237, 2238), (149, 148, 1403, 1404), (573, 572, 1827, 1828), (984, 983, 2238, 2239), (150, 149, 1404, 1405), (574, 573, 1828, 1829), (985, 984, 2239, 2240), (151, 150, 1405, 1406), (575, 574, 1829, 1830), (986, 985, 2240, 2241), (152, 151, 1406, 1407), (576, 575, 1830, 1831), (987, 986, 2241, 2242), (153, 152, 1407, 1408), (577, 576, 1831, 1832), (988, 987, 2242, 2243), (154, 153, 1408, 1409), (578, 577, 1832, 1833), (989, 988, 2243, 2244), (155, 154, 1409, 1410), (579, 578, 1833, 1834), (990, 989, 2244, 2245), (156, 155, 1410, 1411), (580, 579, 1834, 1835), (991, 990, 2245, 2246), (157, 156, 1411, 1412), (581, 580, 1835, 1836), (992, 991, 2246, 2247), (158, 157, 1412, 1413), (582, 581, 1836, 1837), (993, 992, 2247, 2248), (159, 158, 1413, 1414), (583, 582, 1837, 1838), (994, 993, 2248, 2249), (160, 159, 1414, 1415), (584, 583, 1838, 1839), (995, 994, 2249, 2250), (161, 160, 1415, 1416), (585, 584, 1839, 1840), (996, 995, 2250, 2251), (162, 161, 1416, 1417), (586, 585, 1840, 1841), (997, 996, 2251, 2252), (163, 162, 1417, 1418), (587, 586, 1841, 1842), (998, 997, 2252, 2253), (164, 163, 1418, 1419), (588, 587, 1842, 1843), (999, 998, 2253, 2254), (165, 164, 1419, 1420), (589, 588, 1843, 1844), (1000, 999, 2254, 2255), (166, 165, 1420, 1421), (590, 589, 1844, 1845), (1001, 1000, 2255, 2256), (167, 166, 1421, 1422), (591, 590, 1845, 1846), (1002, 1001, 2256, 2257), (168, 167, 1422, 1423), (592, 591, 1846, 1847), (1003, 1002, 2257, 2258), (169, 168, 1423, 1424), (593, 592, 1847, 1848), (1004, 1003, 2258, 2259), (170, 169, 1424, 1425), (594, 593, 1848, 1849), (1005, 1004, 2259, 2260), (171, 170, 1425, 1426), (595, 594, 1849, 1850), (1006, 1005, 2260, 2261), (172, 171, 1426, 1427), (596, 595, 1850, 1851), (1007, 1006, 2261, 2262), (173, 172, 1427, 1428), (597, 596, 1851, 1852), (1008, 1007, 2262, 2263), (174, 173, 1428, 1429), (598, 597, 1852, 1853), (1009, 1008, 2263, 2264), (175, 174, 1429, 1430), (599, 598, 1853, 1854), (1010, 1009, 2264, 2265), (176, 175, 1430, 1431), (600, 599, 1854, 1855), (1011, 1010, 2265, 2266), (177, 176, 1431, 1432), (601, 600, 1855, 1856), (1012, 1011, 2266, 2267), (178, 177, 1432, 1433), (602, 601, 1856, 1857), (1013, 1012, 2267, 2268), (179, 178, 1433, 1434), (603, 602, 1857, 1858), (1014, 1013, 2268, 2269), (180, 179, 1434, 1435), (604, 603, 1858, 1859), (1015, 1014, 2269, 2270), (181, 180, 1435, 1436), (605, 604, 1859, 1860), (1016, 1015, 2270, 2271), (182, 181, 1436, 1437), (606, 605, 1860, 1861), (1017, 1016, 2271, 2272), (183, 182, 1437, 1438), (607, 606, 1861, 1862), (1018, 1017, 2272, 2273), (184, 183, 1438, 1439), (608, 607, 1862, 1863), (1019, 1018, 2273, 2274), (185, 184, 1439, 1440), (609, 608, 1863, 1864), (1020, 1019, 2274, 2275), (186, 185, 1440, 1441), (610, 609, 1864, 1865), (1021, 1020, 2275, 2276), (187, 186, 1441, 1442), (611, 610, 1865, 1866), (1022, 1021, 2276, 2277), (188, 187, 1442, 1443), (612, 611, 1866, 1867), (1023, 1022, 2277, 2278), (189, 188, 1443, 1444), (613, 612, 1867, 1868), (1024, 1023, 2278, 2279), (190, 189, 1444, 1445), (614, 613, 1868, 1869), (1025, 1024, 2279, 2280), (191, 190, 1445, 1446), (615, 614, 1869, 1870), (1026, 1025, 2280, 2281), (192, 191, 1446, 1447), (616, 615, 1870, 1871), (1027, 1026, 2281, 2282), (193, 192, 1447, 1448), (617, 616, 1871, 1872), (1028, 1027, 2282, 2283), (194, 193, 1448, 1449), (618, 617, 1872, 1873), (1029, 1028, 2283, 2284), (195, 194, 1449, 1450), (619, 618, 1873, 1874), (1030, 1029, 2284, 2285), (148, 195, 1450, 1403), (620, 619, 1874, 1875), (1031, 1030, 2285, 2286), (197, 196, 1451, 1452), (621, 620, 1875, 1876), (1032, 1031, 2286, 2287), (198, 197, 1452, 1453), (622, 621, 1876, 1877), (1033, 1032, 2287, 2288), (199, 198, 1453, 1454), (623, 622, 1877, 1878), (1034, 1033, 2288, 2289), (200, 199, 1454, 1455), (624, 623, 1878, 1879), (1035, 1034, 2289, 2290), (201, 200, 1455, 1456), (625, 624, 1879, 1880), (1036, 1035, 2290, 2291), (202, 201, 1456, 1457), (626, 625, 1880, 1881), (1037, 1036, 2291, 2292), (203, 202, 1457, 1458), (627, 626, 1881, 1882), (1038, 1037, 2292, 2293), (204, 203, 1458, 1459), (628, 627, 1882, 1883), (1039, 1038, 2293, 2294), (205, 204, 1459, 1460), (629, 628, 1883, 1884), (1040, 1039, 2294, 2295), (206, 205, 1460, 1461), (630, 629, 1884, 1885), (1041, 1040, 2295, 2296), (207, 206, 1461, 1462), (631, 630, 1885, 1886), (1042, 1041, 2296, 2297), (209, 208, 1463, 1464), (632, 631, 1886, 1887), (1043, 1042, 2297, 2298), (210, 209, 1464, 1465), (633, 632, 1887, 1888), (1044, 1043, 2298, 2299), (211, 210, 1465, 1466), (634, 633, 1888, 1889), (1045, 1044, 2299, 2300), (212, 211, 1466, 1467), (635, 634, 1889, 1890), (1046, 1045, 2300, 2301), (213, 212, 1467, 1468), (636, 635, 1890, 1891), (1047, 1046, 2301, 2302), (214, 213, 1468, 1469), (637, 636, 1891, 1892), (1048, 1047, 2302, 2303), (215, 214, 1469, 1470), (638, 637, 1892, 1893), (1049, 1048, 2303, 2304), (216, 215, 1470, 1471), (639, 638, 1893, 1894), (1050, 1049, 2304, 2305), (217, 216, 1471, 1472), (640, 639, 1894, 1895), (1051, 1050, 2305, 2306), (218, 217, 1472, 1473), (641, 640, 1895, 1896), (1052, 1051, 2306, 2307), (219, 218, 1473, 1474), (642, 641, 1896, 1897), (1053, 1052, 2307, 2308), (220, 219, 1474, 1475), (643, 642, 1897, 1898), (1054, 1053, 2308, 2309), (221, 220, 1475, 1476), (644, 643, 1898, 1899), (1055, 1054, 2309, 2310), (222, 221, 1476, 1477), (645, 644, 1899, 1900), (1056, 1055, 2310, 2311), (223, 222, 1477, 1478), (646, 645, 1900, 1901), (1057, 1056, 2311, 2312), (225, 224, 1479, 1480), (647, 646, 1901, 1902), (1058, 1057, 2312, 2313), (226, 225, 1480, 1481), (648, 647, 1902, 1903), (1059, 1058, 2313, 2314), (227, 226, 1481, 1482), (649, 648, 1903, 1904), (1060, 1059, 2314, 2315), (228, 227, 1482, 1483), (650, 649, 1904, 1905), (1061, 1060, 2315, 2316), (224, 228, 1483, 1479), (651, 650, 1905, 1906), (1062, 1061, 2316, 2317), (230, 229, 1484, 1485), (652, 651, 1906, 1907), (1063, 1062, 2317, 2318), (231, 230, 1485, 1486), (653, 652, 1907, 1908), (1064, 1063, 2318, 2319), (232, 231, 1486, 1487), (654, 653, 1908, 1909), (1065, 1064, 2319, 2320), (233, 232, 1487, 1488), (655, 654, 1909, 1910), (1066, 1065, 2320, 2321), (234, 233, 1488, 1489), (656, 655, 1910, 1911), (1067, 1066, 2321, 2322), (235, 234, 1489, 1490), (657, 656, 1911, 1912), (1068, 1067, 2322, 2323), (236, 235, 1490, 1491), (658, 657, 1912, 1913), (1069, 1068, 2323, 2324), (237, 236, 1491, 1492), (659, 658, 1913, 1914), (1070, 1069, 2324, 2325), (238, 237, 1492, 1493), (660, 659, 1914, 1915), (1071, 1070, 2325, 2326), (240, 239, 1494, 1495), (661, 660, 1915, 1916), (1072, 1071, 2326, 2327), (241, 240, 1495, 1496), (662, 661, 1916, 1917), (1073, 1072, 2327, 2328), (242, 241, 1496, 1497), (663, 662, 1917, 1918), (1074, 1073, 2328, 2329), (243, 242, 1497, 1498), (664, 663, 1918, 1919), (1075, 1074, 2329, 2330), (244, 243, 1498, 1499), (665, 664, 1919, 1920), (1076, 1075, 2330, 2331), (245, 244, 1499, 1500), (666, 665, 1920, 1921), (1077, 1076, 2331, 2332), (246, 245, 1500, 1501), (667, 666, 1921, 1922), (1078, 1077, 2332, 2333), (247, 246, 1501, 1502), (668, 667, 1922, 1923), (1079, 1078, 2333, 2334), (248, 247, 1502, 1503), (669, 668, 1923, 1924), (1080, 1079, 2334, 2335), (249, 248, 1503, 1504), (670, 669, 1924, 1925), (1081, 1080, 2335, 2336), (250, 249, 1504, 1505), (671, 670, 1925, 1926), (1082, 1081, 2336, 2337), (251, 250, 1505, 1506), (672, 671, 1926, 1927), (1083, 1082, 2337, 2338), (252, 251, 1506, 1507), (673, 672, 1927, 1928), (1084, 1083, 2338, 2339), (253, 252, 1507, 1508), (674, 673, 1928, 1929), (1085, 1084, 2339, 2340), (255, 254, 1509, 1510), (675, 674, 1929, 1930), (1086, 1085, 2340, 2341), (256, 255, 1510, 1511), (676, 675, 1930, 1931), (1087, 1086, 2341, 2342), (257, 256, 1511, 1512), (677, 676, 1931, 1932), (1088, 1087, 2342, 2343), (258, 257, 1512, 1513), (678, 677, 1932, 1933), (1089, 1088, 2343, 2344), (259, 258, 1513, 1514), (679, 678, 1933, 1934), (1090, 1089, 2344, 2345), (260, 259, 1514, 1515), (680, 679, 1934, 1935), (1091, 1090, 2345, 2346), (261, 260, 1515, 1516), (681, 680, 1935, 1936), (1092, 1091, 2346, 2347), (262, 261, 1516, 1517), (682, 681, 1936, 1937), (1093, 1092, 2347, 2348), (263, 262, 1517, 1518), (683, 682, 1937, 1938), (1094, 1093, 2348, 2349), (264, 263, 1518, 1519), (684, 683, 1938, 1939), (1095, 1094, 2349, 2350), (265, 264, 1519, 1520), (685, 684, 1939, 1940), (1096, 1095, 2350, 2351), (266, 265, 1520, 1521), (686, 685, 1940, 1941), (1097, 1096, 2351, 2352), (267, 266, 1521, 1522), (687, 686, 1941, 1942), (1098, 1097, 2352, 2353), (268, 267, 1522, 1523), (688, 687, 1942, 1943), (1099, 1098, 2353, 2354), (269, 268, 1523, 1524), (689, 688, 1943, 1944), (1100, 1099, 2354, 2355), (270, 269, 1524, 1525), (690, 689, 1944, 1945), (1101, 1100, 2355, 2356), (271, 270, 1525, 1526), (691, 690, 1945, 1946), (1102, 1101, 2356, 2357), (272, 271, 1526, 1527), (692, 691, 1946, 1947), (1103, 1102, 2357, 2358), (273, 272, 1527, 1528), (693, 692, 1947, 1948), (1104, 1103, 2358, 2359), (274, 273, 1528, 1529), (694, 693, 1948, 1949), (1105, 1104, 2359, 2360), (275, 274, 1529, 1530), (695, 694, 1949, 1950), (1106, 1105, 2360, 2361), (276, 275, 1530, 1531), (696, 695, 1950, 1951), (1107, 1106, 2361, 2362), (277, 276, 1531, 1532), (697, 696, 1951, 1952), (1108, 1107, 2362, 2363), (278, 277, 1532, 1533), (698, 697, 1952, 1953), (1109, 1108, 2363, 2364), (279, 278, 1533, 1534), (699, 698, 1953, 1954), (1110, 1109, 2364, 2365), (280, 279, 1534, 1535), (700, 699, 1954, 1955), (1111, 1110, 2365, 2366), (281, 280, 1535, 1536), (701, 700, 1955, 1956), (1112, 1111, 2366, 2367), (282, 281, 1536, 1537), (702, 701, 1956, 1957), (1113, 1112, 2367, 2368), (283, 282, 1537, 1538), (703, 702, 1957, 1958), (1114, 1113, 2368, 2369), (284, 283, 1538, 1539), (704, 703, 1958, 1959), (1115, 1114, 2369, 2370), (286, 285, 1540, 1541), (705, 704, 1959, 1960), (1116, 1115, 2370, 2371), (287, 286, 1541, 1542), (706, 705, 1960, 1961), (1117, 1116, 2371, 2372), (288, 287, 1542, 1543), (707, 706, 1961, 1962), (1118, 1117, 2372, 2373), (289, 288, 1543, 1544), (708, 707, 1962, 1963), (1119, 1118, 2373, 2374), (290, 289, 1544, 1545), (709, 708, 1963, 1964), (1120, 1119, 2374, 2375), (291, 290, 1545, 1546), (710, 709, 1964, 1965), (1121, 1120, 2375, 2376), (292, 291, 1546, 1547), (711, 710, 1965, 1966), (1122, 1121, 2376, 2377), (293, 292, 1547, 1548), (712, 711, 1966, 1967), (1123, 1122, 2377, 2378), (294, 293, 1548, 1549), (713, 712, 1967, 1968), (1124, 1123, 2378, 2379), (295, 294, 1549, 1550), (714, 713, 1968, 1969), (1125, 1124, 2379, 2380), (296, 295, 1550, 1551), (715, 714, 1969, 1970), (1126, 1125, 2380, 2381), (297, 296, 1551, 1552), (716, 715, 1970, 1971), (1127, 1126, 2381, 2382), (298, 297, 1552, 1553), (717, 716, 1971, 1972), (1128, 1127, 2382, 2383), (300, 299, 1554, 1555), (718, 717, 1972, 1973), (1129, 1128, 2383, 2384), (301, 300, 1555, 1556), (719, 718, 1973, 1974), (1130, 1129, 2384, 2385), (302, 301, 1556, 1557), (720, 719, 1974, 1975), (1131, 1130, 2385, 2386), (303, 302, 1557, 1558), (721, 720, 1975, 1976), (1132, 1131, 2386, 2387), (304, 303, 1558, 1559), (722, 721, 1976, 1977), (1133, 1132, 2387, 2388), (305, 304, 1559, 1560), (723, 722, 1977, 1978), (1134, 1133, 2388, 2389), (306, 305, 1560, 1561), (724, 723, 1978, 1979), (1135, 1134, 2389, 2390), (307, 306, 1561, 1562), (725, 724, 1979, 1980), (1136, 1135, 2390, 2391), (308, 307, 1562, 1563), (726, 725, 1980, 1981), (1137, 1136, 2391, 2392), (309, 308, 1563, 1564), (727, 726, 1981, 1982), (1138, 1137, 2392, 2393), (310, 309, 1564, 1565), (728, 727, 1982, 1983), (1139, 1138, 2393, 2394), (311, 310, 1565, 1566), (729, 728, 1983, 1984), (1140, 1139, 2394, 2395), (312, 311, 1566, 1567), (730, 729, 1984, 1985), (1141, 1140, 2395, 2396), (313, 312, 1567, 1568), (731, 730, 1985, 1986), (1142, 1141, 2396, 2397), (314, 313, 1568, 1569), (732, 731, 1986, 1987), (1143, 1142, 2397, 2398), (316, 315, 1570, 1571), (733, 732, 1987, 1988), (1144, 1143, 2398, 2399), (317, 316, 1571, 1572), (734, 733, 1988, 1989), (953, 1144, 2399, 2208), (318, 317, 1572, 1573), (735, 734, 1989, 1990), (1146, 1145, 2400, 2401), (319, 318, 1573, 1574), (736, 735, 1990, 1991), (1147, 1146, 2401, 2402), (315, 319, 1574, 1570), (737, 736, 1991, 1992), (1148, 1147, 2402, 2403), (321, 320, 1575, 1576), (738, 737, 1992, 1993), (1149, 1148, 2403, 2404), (322, 321, 1576, 1577), (739, 738, 1993, 1994), (1145, 1149, 2404, 2400), (323, 322, 1577, 1578), (740, 739, 1994, 1995), (1151, 1150, 2405, 2406), (324, 323, 1578, 1579), (741, 740, 1995, 1996), (1152, 1151, 2406, 2407), (325, 324, 1579, 1580), (742, 741, 1996, 1997), (1153, 1152, 2407, 2408), (326, 325, 1580, 1581), (743, 742, 1997, 1998), (1154, 1153, 2408, 2409), (327, 326, 1581, 1582), (744, 743, 1998, 1999), (1150, 1154, 2409, 2405), (328, 327, 1582, 1583), (745, 744, 1999, 2000), (1156, 1155, 2410, 2411), (329, 328, 1583, 1584), (746, 745, 2000, 2001), (1157, 1156, 2411, 2412), (330, 329, 1584, 1585), (747, 746, 2001, 2002), (1158, 1157, 2412, 2413), (320, 330, 1585, 1575), (748, 747, 2002, 2003), (1159, 1158, 2413, 2414), (332, 331, 1586, 1587), (749, 748, 2003, 2004), (1155, 1159, 2414, 2410), (333, 332, 1587, 1588), (750, 749, 2004, 2005), (1161, 1160, 2415, 2416), (334, 333, 1588, 1589), (751, 750, 2005, 2006), (1162, 1161, 2416, 2417), (335, 334, 1589, 1590), (752, 751, 2006, 2007), (1163, 1162, 2417, 2418), (336, 335, 1590, 1591), (753, 752, 2007, 2008), (1164, 1163, 2418, 2419), (337, 336, 1591, 1592), (754, 753, 2008, 2009), (1165, 1164, 2419, 2420), (339, 338, 1593, 1594), (755, 754, 2009, 2010), (1166, 1165, 2420, 2421), (340, 339, 1594, 1595), (756, 755, 2010, 2011), (1160, 1166, 2421, 2415), (341, 340, 1595, 1596), (757, 756, 2011, 2012), (1168, 1167, 2422, 2423), (342, 341, 1596, 1597), (758, 757, 2012, 2013), (1169, 1168, 2423, 2424), (344, 343, 1598, 1599), (759, 758, 2013, 2014), (1170, 1169, 2424, 2425), (345, 344, 1599, 1600), (760, 759, 2014, 2015), (1171, 1170, 2425, 2426), (346, 345, 1600, 1601), (569, 760, 2015, 1824), (1167, 1171, 2426, 2422), (347, 346, 1601, 1602), (762, 761, 2016, 2017), (1173, 1172, 2427, 2428), (348, 347, 1602, 1603), (763, 762, 2017, 2018), (1174, 1173, 2428, 2429), (349, 348, 1603, 1604), (764, 763, 2018, 2019), (1175, 1174, 2429, 2430), (350, 349, 1604, 1605), (765, 764, 2019, 2020), (1176, 1175, 2430, 2431), (351, 350, 1605, 1606), (766, 765, 2020, 2021), (1172, 1176, 2431, 2427), (353, 352, 1607, 1608), (767, 766, 2021, 2022), (1178, 1177, 2432, 2433), (354, 353, 1608, 1609), (768, 767, 2022, 2023), (1179, 1178, 2433, 2434), (355, 354, 1609, 1610), (769, 768, 2023, 2024), (1180, 1179, 2434, 2435), (356, 355, 1610, 1611), (770, 769, 2024, 2025), (1181, 1180, 2435, 2436), (357, 356, 1611, 1612), (771, 770, 2025, 2026)])
me_00_eco_muri_sez_00_curve.use_remesh_preserve_volume = False
me_00_eco_muri_sez_00_curve.use_remesh_preserve_attributes = False
me_00_eco_muri_sez_00_curve.use_mirror_vertex_groups = False
me_00_eco_muri_sez_00_curve.update()
me_00_sanitari_curve = bpy.data.meshes.new('00 Sanitari_curve_')
me_00_sanitari_curve.from_pydata([(-27.02, -27.59, 0.0), (-27.04, -27.59, 0.0), (-27.07, -27.6, 0.0), (-27.09, -27.6, 0.0), (-27.12, -27.62, 0.0), (-27.14, -27.63, 0.0), (-27.16, -27.65, 0.0), (-27.17, -27.67, 0.0), (-27.19, -27.69, 0.0), (-27.2, -27.71, 0.0), (-27.21, -27.74, 0.0), (-27.21, -27.76, 0.0), (-27.22, -27.79, 0.0), (-27.21, -27.82, 0.0), (-27.21, -27.84, 0.0), (-27.2, -27.87, 0.0), (-27.19, -27.89, 0.0), (-27.17, -27.91, 0.0), (-27.16, -27.93, 0.0), (-27.14, -27.95, 0.0), (-27.12, -27.96, 0.0), (-27.09, -27.97, 0.0), (-27.07, -27.98, 0.0), (-27.04, -27.99, 0.0), (-27.02, -27.99, 0.0), (-27.75, -26.03, 0.0), (-27.75, -26.03, 0.0), (-27.75, -26.04, 0.0), (-27.75, -26.04, 0.0), (-27.75, -26.04, 0.0), (-27.76, -26.05, 0.0), (-27.76, -26.05, 0.0), (-27.76, -26.05, 0.0), (-27.77, -26.05, 0.0), (-27.77, -26.06, 0.0), (-27.77, -26.06, 0.0), (-27.78, -26.06, 0.0), (-27.78, -26.06, 0.0), (-27.78, -26.06, 0.0), (-27.79, -26.06, 0.0), (-27.79, -26.06, 0.0), (-27.8, -26.05, 0.0), (-27.8, -26.05, 0.0), (-27.8, -26.05, 0.0), (-27.8, -26.05, 0.0), (-27.81, -26.04, 0.0), (-27.81, -26.04, 0.0), (-27.81, -26.04, 0.0), (-27.81, -26.03, 0.0), (-27.81, -26.03, 0.0), (-27.81, -26.02, 0.0), (-27.81, -26.02, 0.0), (-27.81, -26.02, 0.0), (-27.81, -26.01, 0.0), (-27.8, -26.01, 0.0), (-27.8, -26.01, 0.0), (-27.8, -26.01, 0.0), (-27.8, -26.0, 0.0), (-27.79, -26.0, 0.0), (-27.79, -26.0, 0.0), (-27.78, -26.0, 0.0), (-27.78, -26.0, 0.0), (-27.78, -26.0, 0.0), (-27.77, -26.0, 0.0), (-27.77, -26.0, 0.0), (-27.77, -26.0, 0.0), (-27.76, -26.01, 0.0), (-27.76, -26.01, 0.0), (-27.76, -26.01, 0.0), (-27.75, -26.01, 0.0), (-27.75, -26.02, 0.0), (-27.75, -26.02, 0.0), (-27.75, -26.02, 0.0), (-27.55, -26.41, 0.0), (-27.53, -26.41, 0.0), (-27.52, -26.41, 0.0), (-27.51, -26.4, 0.0), (-27.5, -26.4, 0.0), (-27.48, -26.39, 0.0), (-27.47, -26.38, 0.0), (-27.47, -26.37, 0.0), (-27.46, -26.36, 0.0), (-27.45, -26.35, 0.0), (-27.45, -26.34, 0.0), (-27.45, -26.32, 0.0), (-27.45, -26.31, 0.0), (-27.55, -26.41, 0.0), (-27.58, -26.39, 0.0), (-27.62, -26.38, 0.0), (-27.66, -26.37, 0.0), (-27.7, -26.36, 0.0), (-27.74, -26.36, 0.0), (-27.78, -26.36, 0.0), (-27.82, -26.36, 0.0), (-27.86, -26.36, 0.0), (-27.9, -26.37, 0.0), (-27.94, -26.38, 0.0), (-27.98, -26.39, 0.0), (-28.02, -26.41, 0.0), (-28.12, -26.31, 0.0), (-28.11, -26.32, 0.0), (-28.11, -26.34, 0.0), (-28.11, -26.35, 0.0), (-28.1, -26.36, 0.0), (-28.09, -26.37, 0.0), (-28.09, -26.38, 0.0), (-28.08, -26.39, 0.0), (-28.07, -26.4, 0.0), (-28.05, -26.4, 0.0), (-28.04, -26.41, 0.0), (-28.03, -26.41, 0.0), (-28.02, -26.41, 0.0), (-29.03, -26.38, 0.0), (-29.03, -26.41, 0.0), (-29.02, -26.44, 0.0), (-29.01, -26.46, 0.0), (-29.0, -26.48, 0.0), (-28.99, -26.51, 0.0), (-28.97, -26.53, 0.0), (-28.95, -26.54, 0.0), (-28.93, -26.56, 0.0), (-28.91, -26.57, 0.0), (-28.88, -26.58, 0.0), (-28.86, -26.58, 0.0), (-28.83, -26.58, 0.0), (-28.8, -26.58, 0.0), (-28.78, -26.58, 0.0), (-28.75, -26.57, 0.0), (-28.73, -26.56, 0.0), (-28.71, -26.54, 0.0), (-28.69, -26.53, 0.0), (-28.67, -26.51, 0.0), (-28.66, -26.48, 0.0), (-28.65, -26.46, 0.0), (-28.64, -26.44, 0.0), (-28.63, -26.41, 0.0), (-28.63, -26.38, 0.0), (-30.27, -26.08, 0.0), (-30.27, -26.11, 0.0), (-30.28, -26.14, 0.0), (-30.29, -26.16, 0.0), (-30.31, -26.18, 0.0), (-30.34, -26.21, 0.0), (-30.37, -26.23, 0.0), (-30.4, -26.24, 0.0), (-30.44, -26.26, 0.0), (-30.48, -26.27, 0.0), (-30.52, -26.28, 0.0), (-30.57, -26.28, 0.0), (-30.62, -26.28, 0.0), (-30.66, -26.28, 0.0), (-30.71, -26.28, 0.0), (-30.75, -26.27, 0.0), (-30.79, -26.26, 0.0), (-30.83, -26.24, 0.0), (-30.86, -26.23, 0.0), (-30.89, -26.21, 0.0), (-30.92, -26.18, 0.0), (-30.94, -26.16, 0.0), (-30.95, -26.14, 0.0), (-30.96, -26.11, 0.0), (-30.97, -26.08, 0.0), (-30.96, -26.06, 0.0), (-30.95, -26.03, 0.0), (-30.94, -26.01, 0.0), (-30.92, -25.98, 0.0), (-30.89, -25.96, 0.0), (-30.86, -25.94, 0.0), (-30.83, -25.93, 0.0), (-30.79, -25.91, 0.0), (-30.75, -25.9, 0.0), (-30.71, -25.89, 0.0), (-30.66, -25.89, 0.0), (-30.62, -25.88, 0.0), (-30.57, -25.89, 0.0), (-30.52, -25.89, 0.0), (-30.48, -25.9, 0.0), (-30.44, -25.91, 0.0), (-30.4, -25.93, 0.0), (-30.37, -25.94, 0.0), (-30.34, -25.96, 0.0), (-30.31, -25.98, 0.0), (-30.29, -26.01, 0.0), (-30.28, -26.03, 0.0), (-30.27, -26.06, 0.0), (-30.59, -25.95, 0.0), (-30.59, -25.96, 0.0), (-30.59, -25.96, 0.0), (-30.59, -25.97, 0.0), (-30.59, -25.97, 0.0), (-30.59, -25.97, 0.0), (-30.59, -25.97, 0.0), (-30.6, -25.98, 0.0), (-30.6, -25.98, 0.0), (-30.6, -25.98, 0.0), (-30.61, -25.98, 0.0), (-30.61, -25.98, 0.0), (-30.62, -25.98, 0.0), (-30.62, -25.98, 0.0), (-30.62, -25.98, 0.0), (-30.63, -25.98, 0.0), (-30.63, -25.98, 0.0), (-30.63, -25.98, 0.0), (-30.64, -25.97, 0.0), (-30.64, -25.97, 0.0), (-30.64, -25.97, 0.0), (-30.64, -25.97, 0.0), (-30.64, -25.96, 0.0), (-30.65, -25.96, 0.0), (-30.65, -25.95, 0.0), (-30.65, -25.95, 0.0), (-30.64, -25.95, 0.0), (-30.64, -25.94, 0.0), (-30.64, -25.94, 0.0), (-30.64, -25.94, 0.0), (-30.64, -25.93, 0.0), (-30.63, -25.93, 0.0), (-30.63, -25.93, 0.0), (-30.63, -25.93, 0.0), (-30.62, -25.92, 0.0), (-30.62, -25.92, 0.0), (-30.62, -25.92, 0.0), (-30.61, -25.92, 0.0), (-30.61, -25.92, 0.0), (-30.6, -25.93, 0.0), (-30.6, -25.93, 0.0), (-30.6, -25.93, 0.0), (-30.59, -25.93, 0.0), (-30.59, -25.94, 0.0), (-30.59, -25.94, 0.0), (-30.59, -25.94, 0.0), (-30.59, -25.95, 0.0), (-30.59, -25.95, 0.0), (-26.47, -27.56, 0.0), (-26.62, -27.56, 0.0), (-26.62, -28.01, 0.0), (-26.47, -28.01, 0.0), (-26.47, -27.56, 0.0), (-28.61, -25.83, 0.0), (-28.61, -25.98, 0.0), (-29.06, -25.98, 0.0), (-29.06, -25.83, 0.0), (-28.61, -25.83, 0.0), (-30.97, -26.08, 0.0), (-30.97, -25.83, 0.0), (-30.27, -25.83, 0.0), (-30.27, -26.08, 0.0), (-26.67, -27.72, 0.0), (-26.8, -27.72, 0.0), (-26.8, -27.85, 0.0), (-26.67, -27.85, 0.0), (-26.67, -27.72, 0.0), (-29.03, -26.38, 0.0), (-29.03, -25.98, 0.0), (-27.45, -26.31, 0.0), (-27.45, -25.83, 0.0), (-28.12, -25.83, 0.0), (-28.12, -26.31, 0.0), (-27.02, -27.59, 0.0), (-26.62, -27.59, 0.0), (-27.02, -27.99, 0.0), (-26.62, -27.99, 0.0), (-28.77, -26.03, 0.0), (-28.9, -26.03, 0.0), (-28.9, -26.16, 0.0), (-28.77, -26.16, 0.0), (-28.77, -26.03, 0.0), (-28.12, -25.96, 0.0), (-27.45, -25.96, 0.0), (-28.63, -26.38, 0.0), (-28.63, -25.98, 0.0)], [(0, 1), (1, 2), (2, 3), (3, 4), (4, 5), (5, 6), (6, 7), (7, 8), (8, 9), (9, 10), (10, 11), (11, 12), (12, 13), (13, 14), (14, 15), (15, 16), (16, 17), (17, 18), (18, 19), (19, 20), (20, 21), (21, 22), (22, 23), (23, 24), (25, 26), (26, 27), (27, 28), (28, 29), (29, 30), (30, 31), (31, 32), (32, 33), (33, 34), (34, 35), (35, 36), (36, 37), (37, 38), (38, 39), (39, 40), (40, 41), (41, 42), (42, 43), (43, 44), (44, 45), (45, 46), (46, 47), (47, 48), (48, 49), (49, 50), (50, 51), (51, 52), (52, 53), (53, 54), (54, 55), (55, 56), (56, 57), (57, 58), (58, 59), (59, 60), (60, 61), (61, 62), (62, 63), (63, 64), (64, 65), (65, 66), (66, 67), (67, 68), (68, 69), (69, 70), (70, 71), (71, 72), (72, 25), (73, 74), (74, 75), (75, 76), (76, 77), (77, 78), (78, 79), (79, 80), (80, 81), (81, 82), (82, 83), (83, 84), (84, 85), (86, 87), (87, 88), (88, 89), (89, 90), (90, 91), (91, 92), (92, 93), (93, 94), (94, 95), (95, 96), (96, 97), (97, 98), (99, 100), (100, 101), (101, 102), (102, 103), (103, 104), (104, 105), (105, 106), (106, 107), (107, 108), (108, 109), (109, 110), (110, 111), (112, 113), (113, 114), (114, 115), (115, 116), (116, 117), (117, 118), (118, 119), (119, 120), (120, 121), (121, 122), (122, 123), (123, 124), (124, 125), (125, 126), (126, 127), (127, 128), (128, 129), (129, 130), (130, 131), (131, 132), (132, 133), (133, 134), (134, 135), (135, 136), (137, 138), (138, 139), (139, 140), (140, 141), (141, 142), (142, 143), (143, 144), (144, 145), (145, 146), (146, 147), (147, 148), (148, 149), (149, 150), (150, 151), (151, 152), (152, 153), (153, 154), (154, 155), (155, 156), (156, 157), (157, 158), (158, 159), (159, 160), (160, 161), (161, 162), (162, 163), (163, 164), (164, 165), (165, 166), (166, 167), (167, 168), (168, 169), (169, 170), (170, 171), (171, 172), (172, 173), (173, 174), (174, 175), (175, 176), (176, 177), (177, 178), (178, 179), (179, 180), (180, 181), (181, 182), (182, 183), (183, 184), (184, 137), (185, 186), (186, 187), (187, 188), (188, 189), (189, 190), (190, 191), (191, 192), (192, 193), (193, 194), (194, 195), (195, 196), (196, 197), (197, 198), (198, 199), (199, 200), (200, 201), (201, 202), (202, 203), (203, 204), (204, 205), (205, 206), (206, 207), (207, 208), (208, 209), (209, 210), (210, 211), (211, 212), (212, 213), (213, 214), (214, 215), (215, 216), (216, 217), (217, 218), (218, 219), (219, 220), (220, 221), (221, 222), (222, 223), (223, 224), (224, 225), (225, 226), (226, 227), (227, 228), (228, 229), (229, 230), (230, 231), (231, 232), (232, 185), (233, 234), (234, 235), (235, 236), (236, 237), (237, 233), (238, 239), (239, 240), (240, 241), (241, 242), (242, 238), (243, 244), (244, 245), (245, 246), (247, 248), (248, 249), (249, 250), (250, 251), (251, 247), (252, 253), (254, 255), (255, 256), (256, 257), (258, 259), (260, 261), (262, 263), (263, 264), (264, 265), (265, 266), (266, 262), (267, 268), (269, 270)], [])
me_00_sanitari_curve.use_remesh_preserve_volume = False
me_00_sanitari_curve.use_remesh_preserve_attributes = False
me_00_sanitari_curve.use_mirror_vertex_groups = False
me_00_sanitari_curve.update()
me_cube_002 = bpy.data.meshes.new('Cube.002')
me_cube_002.from_pydata([(-0.5, -0.5, -0.5), (-0.5, -0.5, 0.5), (-0.5, 0.5, -0.5), (-0.5, 0.5, 0.5), (0.5, -0.5, -0.5), (0.5, -0.5, 0.5), (0.5, 0.5, -0.5), (0.5, 0.5, 0.5)], [], [(0, 1, 3, 2), (2, 3, 7, 6), (6, 7, 5, 4), (4, 5, 1, 0), (2, 6, 4, 0), (7, 3, 1, 5)])
_uv = me_cube_002.uv_layers.new(name='UVMap')
_uv.uv.foreach_set('vector', [0.375, 0.0, 0.625, 0.0, 0.625, 0.25, 0.375, 0.25, 0.375, 0.25, 0.625, 0.25, 0.625, 0.5, 0.375, 0.5, 0.375, 0.5, 0.625, 0.5, 0.625, 0.75, 0.375, 0.75, 0.375, 0.75, 0.625, 0.75, 0.625, 1.0, 0.375, 1.0, 0.125, 0.5, 0.375, 0.5, 0.375, 0.75, 0.125, 0.75, 0.625, 0.5, 0.875, 0.5, 0.875, 0.75, 0.625, 0.75])
me_cube_002.use_remesh_preserve_volume = False
me_cube_002.use_remesh_preserve_attributes = False
me_cube_002.use_mirror_vertex_groups = False
me_cube_002.update()

# ---- objects
ob_00_eco_muri_sez_00_curve = bpy.data.objects.new('00 ECO Muri SEZ 00_curve_', me_00_eco_muri_sez_00_curve)
ob_00_sanitari_curve = bpy.data.objects.new('00 Sanitari_curve_', me_00_sanitari_curve)
ob_light = bpy.data.objects.new('Light', light_light)
ob_camera = bpy.data.objects.new('Camera', cam_camera)
ob_cube = bpy.data.objects.new('Cube', me_cube_002)

# ---- transforms, parenting, visibility, modifiers, constraints
ob_00_eco_muri_sez_00_curve.location = (35.09, 27.57, 0.3)
ob_00_eco_muri_sez_00_curve.lineart.crease_threshold = 0.0
ob_00_sanitari_curve.location = (35.09, 27.57, 0.3)
ob_00_sanitari_curve.lineart.crease_threshold = 0.0
ob_light.location = (0.5101, 1.005, 8.322)
ob_light.rotation_euler = (0.6912, 0.06554, -0.8789)
ob_light.lock_rotations_4d = False
ob_light.empty_display_type = 'ARROWS'
ob_light.color = (0.0, 0.0, 0.0, 0.0)
ob_light.lineart.crease_threshold = 0.0
ob_camera.location = (22.83, -37.45, 43.0)
ob_camera.rotation_euler = (0.7854, 0.0, 0.5236)
ob_camera.lock_rotations_4d = False
ob_camera.empty_display_type = 'ARROWS'
ob_camera.color = (0.0, 0.0, 0.0, 0.0)
ob_camera.display_type = 'WIRE'
ob_camera.lineart.crease_threshold = 0.0
ob_cube.location = (0.2087, 0.4178, 0.15)
ob_cube.scale = (24.83, 19.99, 0.3)
ob_cube.lineart.crease_threshold = 0.0
cam_camera.dof.focus_object = ob_00_eco_muri_sez_00_curve

# ---- collection membership
scene.collection.objects.link(ob_00_eco_muri_sez_00_curve)
scene.collection.objects.link(ob_00_sanitari_curve)
col_collection.objects.link(ob_light)
col_collection.objects.link(ob_camera)
col_collection.objects.link(ob_cube)

# ---- scene / render settings (as saved in the file)
scene.camera = ob_camera
scene.frame_start = 1; scene.frame_end = 250; scene.frame_set(1)
scene.render.engine = 'CYCLES'
scene.render.image_settings.color_depth = '16'
scene.render.resolution_x = 3840
scene.render.resolution_y = 2160
scene.render.fps = 60
scene.render.use_border = True
scene.cycles.use_denoising = False
scene.cycles.samples = 1024
scene.cycles.sampling_pattern = 'TABULATED_SOBOL'
scene.cycles.use_adaptive_sampling = False
scene.cycles.use_light_tree = False
scene.view_settings.view_transform = 'Filmic'
bpy.context.view_layer.update()
